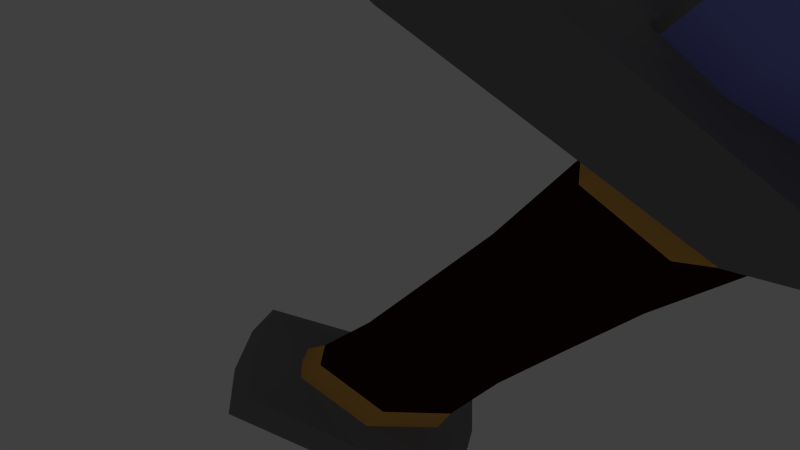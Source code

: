 # Source: longsword.blend  (saved by Blender 2.61.0; exported with 4.5.12 LTS)
import bpy
from mathutils import Matrix  # noqa: F401  (used for matrix-valued properties, if any)

bpy.ops.wm.read_factory_settings(use_empty=True)
scene = bpy.context.scene
scene.name = 'Scene'

# ---- collections
col_collection_1 = bpy.data.collections.new('Collection 1'); scene.collection.children.link(col_collection_1)
col_collection_11 = bpy.data.collections.new('Collection 11'); scene.collection.children.link(col_collection_11)
col_collection_11.hide_render = True
col_collection_11.hide_viewport = True
col_collection_12 = bpy.data.collections.new('Collection 12'); scene.collection.children.link(col_collection_12)
col_collection_12.hide_render = True
col_collection_12.hide_viewport = True
col_collection_13 = bpy.data.collections.new('Collection 13'); scene.collection.children.link(col_collection_13)

# ---- materials (node trees are filled in below, after node groups)
mat_sportsterchrome = bpy.data.materials.new('sportsterchrome')
mat_sportsterchrome.alpha_threshold = 0.0
mat_sportsterchrome.use_transparent_shadow = False
mat_sportsterchrome.preview_render_type = 'SHADERBALL'
mat_sportsterchrome.diffuse_color = (0.2493, 0.2634, 0.8, 1.0)
mat_sportsterchrome.roughness = 0.5
mat_sportsterchrome.specular_intensity = 1.0
mat_sportsterchrome.line_color = (0.0, 0.0, 0.0, 1.0)
mat_leatherdarkbrown = bpy.data.materials.new('leatherdarkbrown')
mat_leatherdarkbrown.alpha_threshold = 0.0
mat_leatherdarkbrown.use_transparent_shadow = False
mat_leatherdarkbrown.diffuse_color = (0.0291, 0.004589, 0.0, 1.0)
mat_leatherdarkbrown.roughness = 0.5
mat_leatherdarkbrown.line_color = (0.0, 0.0, 0.0, 1.0)
mat_warhammer_head = bpy.data.materials.new('warhammer_head')
mat_warhammer_head.alpha_threshold = 0.0
mat_warhammer_head.use_transparent_shadow = False
mat_warhammer_head.diffuse_color = (0.2249, 0.2194, 0.2249, 1.0)
mat_warhammer_head.roughness = 0.5
mat_warhammer_head.line_color = (0.0, 0.0, 0.0, 1.0)
mat_copper = bpy.data.materials.new('copper')
mat_copper.alpha_threshold = 0.0
mat_copper.use_transparent_shadow = False
mat_copper.diffuse_color = (0.8, 0.4111, 0.09398, 1.0)
mat_copper.specular_color = (1.0, 0.4084, 0.1228)
mat_copper.roughness = 0.5
mat_copper.line_color = (0.0, 0.0, 0.0, 1.0)

# ---- material node trees

# ---- world
world_world = bpy.data.worlds.new('World'); scene.world = world_world
world_world.color = (0.05088, 0.05088, 0.05088)
world_world.use_sun_shadow = False
world_world.sun_shadow_jitter_overblur = 0.0
world_world.cycles.sampling_method = 'MANUAL'
world_world.cycles.sample_map_resolution = 256

# ---- cameras
cam_camera = bpy.data.cameras.new('Camera')
cam_camera.clip_end = 100.0
cam_camera.lens = 35.0
cam_camera.sensor_width = 32.0
cam_camera.sensor_height = 18.0
cam_camera.ortho_scale = 7.314
cam_camera.dof.focus_distance = 0.0
cam_camera.dof.aperture_fstop = 128.0

# ---- lights
light_lamp_003 = bpy.data.lights.new('Lamp.003', 'POINT')
light_lamp_003.transmission_factor = 0.0
light_lamp_003.cutoff_distance = 30.0
light_lamp_003.energy = 100.0
light_lamp_003.shadow_buffer_clip_start = 1.001
light_lamp_003.shadow_soft_size = 1.0
light_lamp_003.shadow_maximum_resolution = 0.006
light_lamp_003.use_absolute_resolution = True
light_lamp_003.cycles.use_multiple_importance_sampling = False
light_lamp_002 = bpy.data.lights.new('Lamp.002', 'POINT')
light_lamp_002.transmission_factor = 0.0
light_lamp_002.cutoff_distance = 30.0
light_lamp_002.energy = 100.0
light_lamp_002.shadow_buffer_clip_start = 1.001
light_lamp_002.shadow_soft_size = 1.0
light_lamp_002.shadow_maximum_resolution = 0.006
light_lamp_002.use_absolute_resolution = True
light_lamp_002.cycles.use_multiple_importance_sampling = False
light_lamp_001 = bpy.data.lights.new('Lamp.001', 'POINT')
light_lamp_001.transmission_factor = 0.0
light_lamp_001.cutoff_distance = 30.0
light_lamp_001.energy = 100.0
light_lamp_001.shadow_buffer_clip_start = 1.001
light_lamp_001.shadow_soft_size = 1.0
light_lamp_001.shadow_maximum_resolution = 0.006
light_lamp_001.use_absolute_resolution = True
light_lamp_001.cycles.use_multiple_importance_sampling = False
light_lamp = bpy.data.lights.new('Lamp', 'POINT')
light_lamp.transmission_factor = 0.0
light_lamp.cutoff_distance = 30.0
light_lamp.energy = 100.0
light_lamp.shadow_buffer_clip_start = 1.001
light_lamp.shadow_soft_size = 1.0
light_lamp.shadow_maximum_resolution = 0.006
light_lamp.use_absolute_resolution = True
light_lamp.cycles.use_multiple_importance_sampling = False

# ---- meshes
me_plane_001 = bpy.data.meshes.new('Plane.001')
me_plane_001.from_pydata([(-0.01086, 0.1244, -4.5), (-0.01086, 0.1244, -1.5), (-0.01086, -0.1244, -4.5), (-0.01086, -0.1244, -1.5), (-0.1311, 0.0, -4.5), (-0.1311, 0.0, -1.5), (2.131, 0.0, -4.5), (2.131, 0.0, -1.5), (1.0, 0.4317, -4.5), (1.0, 0.4317, -1.5), (2.011, 0.1244, -4.5), (2.011, 0.1244, -1.5), (2.011, -0.1244, -4.5), (2.011, -0.1244, -1.5), (1.0, -0.4317, -4.5), (1.0, -0.4317, -1.5), (-0.006406, 0.1231, -3.0), (-0.006406, -0.1231, -3.0), (-0.1311, 0.0, -3.0), (2.131, 0.0, -3.0), (1.0, 0.429, -3.0), (2.006, 0.1231, -3.0), (2.006, -0.1231, -3.0), (1.0, -0.429, -3.0), (1.0, 0.5138, -6.0), (1.0, -0.5138, -6.0), (-0.14, -0.1623, -6.0), (-0.14, 0.1623, -6.0), (-0.14, 0.0, -6.0), (2.14, 0.0, -6.0), (2.14, -0.1623, -6.0), (2.14, 0.1623, -6.0), (2.14, 0.1623, 0.0), (2.14, -0.1623, 0.0), (2.14, 0.0, 0.0), (-0.14, 0.0, 0.0), (-0.14, 0.1623, 0.0), (-0.14, -0.1623, 0.0), (1.0, -0.5138, 0.0), (1.0, 0.5138, 0.0)], [], [(2, 26, 25, 14), (17, 2, 14, 23), (3, 17, 23, 15), (37, 3, 15, 38), (27, 0, 8, 24), (0, 16, 20, 8), (9, 20, 16, 1), (39, 9, 1, 36), (0, 27, 28, 4), (16, 0, 4, 18), (1, 16, 18, 5), (36, 1, 5, 35), (4, 28, 26, 2), (18, 4, 2, 17), (5, 18, 17, 3), (35, 5, 3, 37), (6, 29, 31, 10), (19, 6, 10, 21), (7, 19, 21, 11), (34, 7, 11, 32), (12, 30, 29, 6), (22, 12, 6, 19), (13, 22, 19, 7), (33, 13, 7, 34), (10, 31, 24, 8), (21, 10, 8, 20), (11, 21, 20, 9), (32, 11, 9, 39), (14, 25, 30, 12), (23, 14, 12, 22), (15, 23, 22, 13), (38, 15, 13, 33)])
me_plane_001.polygons.foreach_set('use_smooth', [True] * 32)
me_plane_001.polygons.foreach_set('material_index', [1, 1, 1, 1, 1, 1, 1, 1, 1, 1, 1, 1, 1, 1, 1, 1, 1, 1, 1, 1, 1, 1, 1, 1, 1, 1, 1, 1, 1, 1, 1, 1])
_uv = me_plane_001.uv_layers.new(name='UVMap')
_uv.uv.foreach_set('vector', [0.6012, 0.6353, 0.6208, 0.8469, 0.4814, 0.8474, 0.4774, 0.6356, 0.5999, 0.4235, 0.6012, 0.6353, 0.4774, 0.6356, 0.4766, 0.4239, 0.5999, 0.2118, 0.5999, 0.4235, 0.4766, 0.4239, 0.4761, 0.2122, 0.6182, 0.0, 0.5999, 0.2118, 0.4761, 0.2122, 0.4788, 0.0004278, 0.002598, 0.8479, 0.01782, 0.6361, 0.167, 0.6356, 0.171, 0.8474, 0.01782, 0.6361, 0.01772, 0.4244, 0.1662, 0.4239, 0.167, 0.6356, 0.1657, 0.2122, 0.1662, 0.4239, 0.01772, 0.4244, 0.01652, 0.2126, 0.1684, 0.0004278, 0.1657, 0.2122, 0.01652, 0.2126, 0.0, 0.0009444, 0.6269, 0.2123, 0.6208, 0.0005737, 0.7143, 0.0002868, 0.715, 0.212, 0.6277, 0.424, 0.6269, 0.2123, 0.715, 0.212, 0.7156, 0.4238, 0.6282, 0.6358, 0.6277, 0.424, 0.7156, 0.4238, 0.7163, 0.6355, 0.6234, 0.8475, 0.6282, 0.6358, 0.7163, 0.6355, 0.7169, 0.8472, 0.715, 0.212, 0.7143, 0.0002868, 0.8078, 0.0, 0.8031, 0.2117, 0.7156, 0.4238, 0.715, 0.212, 0.8031, 0.2117, 0.8036, 0.4235, 0.7163, 0.6355, 0.7156, 0.4238, 0.8036, 0.4235, 0.8044, 0.6352, 0.7169, 0.8472, 0.7163, 0.6355, 0.8044, 0.6352, 0.8104, 0.8469, 0.9046, 0.212, 0.9039, 0.0002868, 0.9974, 0.0, 0.9927, 0.2117, 0.9052, 0.4238, 0.9046, 0.212, 0.9927, 0.2117, 0.9932, 0.4235, 0.9059, 0.6355, 0.9052, 0.4238, 0.9932, 0.4235, 0.994, 0.6352, 0.9065, 0.8472, 0.9059, 0.6355, 0.994, 0.6352, 1.0, 0.8469, 0.8164, 0.2123, 0.8104, 0.0005736, 0.9039, 0.0002868, 0.9046, 0.212, 0.8173, 0.424, 0.8164, 0.2123, 0.9046, 0.212, 0.9052, 0.4238, 0.8177, 0.6358, 0.8173, 0.424, 0.9052, 0.4238, 0.9059, 0.6355, 0.813, 0.8475, 0.8177, 0.6358, 0.9059, 0.6355, 0.9065, 0.8472, 0.2908, 0.6353, 0.3104, 0.8469, 0.171, 0.8474, 0.167, 0.6356, 0.2895, 0.4235, 0.2908, 0.6353, 0.167, 0.6356, 0.1662, 0.4239, 0.2895, 0.2118, 0.2895, 0.4235, 0.1662, 0.4239, 0.1657, 0.2122, 0.3078, 0.0, 0.2895, 0.2118, 0.1657, 0.2122, 0.1684, 0.0004278, 0.4774, 0.6356, 0.4814, 0.8474, 0.313, 0.8479, 0.3282, 0.6361, 0.4766, 0.4239, 0.4774, 0.6356, 0.3282, 0.6361, 0.3281, 0.4244, 0.4761, 0.2122, 0.4766, 0.4239, 0.3281, 0.4244, 0.3269, 0.2126, 0.4788, 0.0004278, 0.4761, 0.2122, 0.3269, 0.2126, 0.3104, 0.0009444])
me_plane_001.materials.append(mat_sportsterchrome)
me_plane_001.materials.append(mat_leatherdarkbrown)
me_plane_001.materials.append(mat_warhammer_head)
me_plane_001.materials.append(None)
me_plane_001.use_remesh_preserve_volume = False
me_plane_001.use_remesh_preserve_attributes = False
me_plane_001.use_mirror_vertex_groups = False
me_plane_001.update()
me_plane = bpy.data.meshes.new('Plane')
me_plane.from_pydata([(1.0, 0.09, 41.0), (1.0, -0.09, 41.0), (-0.2, -0.054, 42.0), (-0.2, 0.054, 42.0), (-0.3, 0.0, 42.0), (2.3, 0.0, 42.0), (2.2, -0.054, 42.0), (2.2, 0.054, 42.0), (2.8, 0.054, 1.8), (2.8, -0.054, 1.8), (2.9, 0.0, 1.8), (-0.9, 0.0, 1.8), (-0.8, 0.054, 1.8), (-0.8, -0.054, 1.8), (1.0, -0.09, 1.6), (1.0, 0.09, 1.6), (1.0, 0.856, 1.6), (1.0, -0.856, 1.6), (-2.8, -0.2899, 1.9), (-2.8, 0.2899, 1.9), (-2.8, 0.0, 1.9), (4.8, 0.0, 1.9), (4.8, -0.2899, 1.9), (4.8, 0.2899, 1.9), (4.8, 0.2899, 0.9), (4.8, -0.2899, 0.9), (4.8, 0.0, 0.9), (-2.8, 0.0, 0.9), (-2.8, 0.2899, 0.9), (-2.8, -0.2899, 0.9), (1.0, -0.856, 0.6), (1.0, 0.856, 0.6), (1.0, 0.5138, 0.0), (1.0, -0.5138, 0.0), (-0.14, -0.1623, 0.0), (-0.14, 0.1623, 0.0), (-0.14, 0.0, 0.0), (2.14, 0.0, 0.0), (2.14, -0.1623, 0.0), (2.14, 0.1623, 0.0), (2.14, 0.1623, -6.0), (2.14, -0.1623, -6.0), (2.14, 0.0, -6.0), (-0.14, 0.0, -6.0), (-0.14, 0.1623, -6.0), (-0.14, -0.1623, -6.0), (1.0, -0.5138, -6.0), (1.0, 0.5138, -6.0), (1.0, 0.9231, -6.7), (1.0, -0.9231, -6.7), (-0.8675, -0.7436, -6.7), (-0.8675, 0.7436, -6.7), (-0.9744, 0.0, -6.7), (2.974, 0.0, -6.7), (2.868, -0.7436, -6.7), (2.868, 0.7436, -6.7), (2.839, 0.7271, -7.7), (2.839, -0.7271, -7.7), (2.946, 0.0, -7.7), (-0.9459, 0.0, -7.7), (-0.839, 0.7271, -7.7), (-0.839, -0.7271, -7.7), (1.0, -0.8977, -7.7), (1.0, 0.8977, -7.7), (1.0, 0.3629, -8.137), (1.0, -0.3629, -8.137), (0.2946, -0.1733, -8.137), (0.2946, 0.1733, -8.137), (0.2305, 0.0, -8.117), (1.77, 0.0, -8.117), (1.705, -0.1733, -8.137), (1.705, 0.1733, -8.137), (0.6, -0.19, 42.0), (0.6, 0.19, 42.0), (1.4, 0.19, 42.0), (1.4, -0.19, 42.0), (2.0, -0.19, 1.7), (2.0, 0.19, 1.7), (5.96e-08, 0.19, 1.7), (2.98e-08, -0.19, 1.7), (1.2, -0.19, 45.0), (1.2, 0.19, 45.0), (0.8, 0.19, 45.0), (0.8, -0.19, 45.0), (2.0, 0.054, 45.0), (2.0, -0.054, 45.0), (2.1, 0.0, 45.0), (-0.1, 0.0, 45.0), (-6.706e-08, 0.054, 45.0), (-6.706e-08, -0.054, 45.0), (1.0, -0.09, 44.0), (1.0, 0.09, 44.0), (1.0, 0.09, 45.9), (1.0, -0.09, 45.9), (0.2, -0.054, 46.0), (0.2, 0.054, 46.0), (0.1, 0.0, 46.0), (1.9, 0.0, 46.0), (1.8, -0.054, 46.0), (1.8, 0.054, 46.0), (0.9, -0.19, 46.0), (0.9, 0.19, 46.0), (1.1, 0.19, 46.0), (1.1, -0.19, 46.0), (1.0, -0.1567, 46.1), (1.0, 0.1567, 46.1), (1.6, 0.054, 46.6), (1.6, -0.054, 46.6), (1.7, 0.0, 46.6), (0.3, 0.0, 46.6), (0.4, 0.054, 46.6), (0.4, -0.054, 46.6), (0.6, -0.054, 46.9), (0.6, 0.054, 46.9), (0.5, 0.0, 46.9), (1.5, 0.0, 46.9), (1.4, -0.054, 46.9), (1.4, 0.054, 46.9), (1.0, -0.054, 47.3), (1.0, 0.054, 47.3), (1.1, 0.0, 47.3), (0.9, 0.0, 47.3), (1.0, 0.0, 47.4), (-4.0, -0.08992, 1.2), (-4.0, 0.08992, 1.2), (-4.0, 0.0, 1.2), (-4.0, 0.0, 2.2), (-4.0, 0.08992, 2.2), (-4.0, -0.08992, 2.2), (6.0, 0.0, 1.2), (6.0, -0.08992, 1.2), (6.0, 0.08992, 1.2), (6.0, 0.08992, 2.2), (6.0, -0.08992, 2.2), (6.0, 0.0, 2.2), (-0.235, -0.1761, 0.55), (1.0, -0.5349, 0.5), (1.0, 0.5349, 0.5), (-0.235, 0.1761, 0.55), (-0.235, 0.0, 0.55), (2.235, 0.0, 0.55), (2.235, 0.1761, 0.55), (2.235, -0.1761, 0.55), (-0.2184, -0.2427, -6.5), (1.0, -0.6166, -6.5), (1.0, 0.6166, -6.5), (-0.2184, 0.2427, -6.5), (-0.2665, -7.451e-10, -6.5), (2.266, -7.451e-10, -6.5), (2.218, 0.2427, -6.5), (2.218, -0.2427, -6.5)], [], [(5, 6, 9, 10), (7, 5, 10, 8), (2, 4, 11, 13), (4, 3, 12, 11), (11, 12, 19, 20), (13, 11, 20, 18), (8, 10, 21, 23), (10, 9, 22, 21), (22, 17, 30, 25), (16, 23, 24, 31), (19, 16, 31, 28), (17, 18, 29, 30), (54, 49, 62, 57), (48, 55, 56, 63), (53, 54, 57, 58), (55, 53, 58, 56), (50, 52, 59, 61), (52, 51, 60, 59), (51, 48, 63, 60), (49, 50, 61, 62), (62, 61, 66, 65), (60, 63, 64, 67), (59, 60, 67, 68), (61, 59, 68, 66), (56, 58, 69, 71), (58, 57, 70, 69), (63, 56, 71, 64), (57, 62, 65, 70), (66, 67, 64, 65), (68, 67, 66), (69, 70, 71), (71, 70, 65, 64), (6, 75, 76, 9), (75, 1, 14, 76), (0, 74, 77, 15), (74, 7, 8, 77), (3, 73, 78, 12), (73, 0, 15, 78), (1, 72, 79, 14), (72, 2, 13, 79), (79, 18, 17), (14, 79, 17), (79, 13, 18), (78, 16, 19), (12, 78, 19), (78, 15, 16), (77, 23, 16), (15, 77, 16), (77, 8, 23), (76, 17, 22), (9, 76, 22), (76, 14, 17), (75, 6, 85, 80), (1, 75, 80, 90), (7, 74, 81, 84), (74, 0, 91, 81), (73, 3, 88, 82), (0, 73, 82, 91), (2, 72, 83, 89), (72, 1, 90, 83), (6, 5, 86, 85), (5, 7, 84, 86), (4, 2, 89, 87), (3, 4, 87, 88), (88, 87, 96, 95), (87, 89, 94, 96), (86, 84, 99, 97), (85, 86, 97, 98), (83, 90, 93, 100), (89, 83, 100, 94), (91, 82, 101, 92), (82, 88, 95, 101), (81, 91, 92, 102), (84, 81, 102, 99), (90, 80, 103, 93), (80, 85, 98, 103), (103, 98, 107, 104), (93, 103, 104), (99, 102, 105, 106), (102, 92, 105), (101, 95, 110, 105), (92, 101, 105), (94, 100, 104, 111), (100, 93, 104), (98, 97, 108, 107), (97, 99, 106, 108), (96, 94, 111, 109), (95, 96, 109, 110), (105, 110, 113), (111, 104, 112), (110, 109, 114, 113), (109, 111, 112, 114), (108, 106, 117, 115), (107, 108, 115, 116), (106, 105, 117), (104, 107, 116), (104, 116, 118), (117, 105, 119), (116, 115, 120, 118), (115, 117, 119, 120), (114, 112, 118, 121), (113, 114, 121, 119), (112, 104, 118), (105, 113, 119), (120, 119, 122), (119, 121, 122), (118, 120, 122), (121, 118, 122), (28, 27, 125, 124), (19, 28, 124, 127), (29, 18, 128, 123), (27, 29, 123, 125), (18, 20, 126, 128), (20, 19, 127, 126), (128, 126, 125, 123), (126, 127, 124, 125), (26, 24, 131, 129), (25, 26, 129, 130), (24, 23, 132, 131), (22, 25, 130, 133), (21, 22, 133, 134), (23, 21, 134, 132), (134, 133, 130, 129), (132, 134, 129, 131), (29, 135, 136, 30), (135, 34, 33, 136), (31, 137, 138, 28), (137, 32, 35, 138), (28, 138, 139, 27), (138, 35, 36, 139), (27, 139, 135, 29), (139, 36, 34, 135), (26, 140, 141, 24), (140, 37, 39, 141), (25, 142, 140, 26), (142, 38, 37, 140), (24, 141, 137, 31), (141, 39, 32, 137), (30, 136, 142, 25), (136, 33, 38, 142), (45, 143, 144, 46), (143, 50, 49, 144), (47, 145, 146, 44), (145, 48, 51, 146), (44, 146, 147, 43), (146, 51, 52, 147), (43, 147, 143, 45), (147, 52, 50, 143), (42, 148, 149, 40), (148, 53, 55, 149), (41, 150, 148, 42), (150, 54, 53, 148), (40, 149, 145, 47), (149, 55, 48, 145), (46, 144, 150, 41), (144, 49, 54, 150)])
me_plane.polygons.foreach_set('material_index', [2, 2, 2, 2, 2, 2, 2, 2, 2, 2, 2, 2, 2, 2, 2, 2, 2, 2, 2, 2, 2, 2, 2, 2, 2, 2, 2, 2, 2, 2, 2, 2, 0, 0, 0, 0, 0, 0, 0, 0, 2, 2, 2, 2, 2, 2, 2, 2, 2, 2, 2, 2, 0, 0, 0, 0, 0, 0, 0, 0, 2, 2, 2, 2, 2, 2, 2, 2, 0, 0, 0, 0, 0, 0, 0, 0, 0, 0, 0, 0, 0, 0, 0, 0, 2, 2, 2, 2, 0, 0, 2, 2, 2, 2, 0, 0, 0, 0, 2, 2, 2, 2, 0, 0, 2, 2, 2, 2, 2, 2, 2, 2, 2, 2, 2, 2, 2, 2, 2, 2, 2, 2, 2, 2, 2, 4, 2, 4, 2, 4, 2, 4, 2, 4, 2, 4, 2, 4, 2, 4, 4, 2, 4, 2, 4, 2, 4, 2, 4, 2, 4, 2, 4, 2, 4, 2])
_uv = me_plane.uv_layers.new(name='UVMap')
_uv.uv.foreach_set('vector', [0.9993, -0.0004197, 0.9552, -0.0004201, 0.9564, 0.9964, 1.001, 0.9964, 0.9552, -0.0004201, 0.9993, -0.0004197, 1.001, 0.9964, 0.9564, 0.9964, 0.9552, -0.0004201, 0.9993, -0.0004197, 1.001, 0.9964, 0.9564, 0.9964, 0.9993, -0.0004197, 0.9552, -0.0004201, 0.9564, 0.9964, 1.001, 0.9964, 0.4575, 0.2029, 0.4518, 0.2186, 0.3744, -0.06726, 0.4165, -0.07351, 0.4675, 0.2162, 0.4575, 0.2029, 0.4165, -0.07351, 0.4587, -0.07977, 0.5295, 0.7422, 0.5395, 0.7556, 0.5805, 1.032, 0.5384, 1.038, 0.5395, 0.7556, 0.5452, 0.7399, 0.6227, 1.026, 0.5805, 1.032, 0.4087, 1.044, 0.4511, 0.4854, 0.5981, 0.485, 0.5557, 1.044, 0.2135, 0.4855, 0.1711, -0.07341, 0.3182, -0.07296, 0.3606, 0.486, 0.1677, 1.044, 0.2135, 0.4855, 0.3606, 0.486, 0.3147, 1.045, 0.4511, 0.4854, 0.4052, -0.07323, 0.5523, -0.07368, 0.5981, 0.485, 0.2603, 0.6243, 0.262, 0.4717, 0.3593, 0.472, 0.3577, 0.6218, 0.262, 0.1663, 0.2603, 0.01368, 0.3577, 0.01615, 0.3593, 0.166, 0.4876, 0.8365, 0.3957, 0.8382, 0.3971, 0.7422, 0.4873, 0.7405, 0.5795, 0.8377, 0.4876, 0.8365, 0.4873, 0.7405, 0.5776, 0.7416, 0.3926, 0.8377, 0.3007, 0.8365, 0.3004, 0.7405, 0.3907, 0.7416, 0.3007, 0.8365, 0.2088, 0.8382, 0.2101, 0.7422, 0.3004, 0.7405, 0.2613, 0.319, 0.262, 0.1663, 0.3593, 0.166, 0.3586, 0.3159, 0.262, 0.4717, 0.2613, 0.319, 0.3586, 0.3221, 0.3593, 0.472, 0.3593, 0.472, 0.3586, 0.3221, 0.4482, 0.4035, 0.4485, 0.4722, 0.3586, 0.3159, 0.3593, 0.166, 0.4485, 0.1658, 0.4482, 0.2345, 0.2536, 0.9449, 0.1633, 0.9348, 0.217, 0.8534, 0.2534, 0.8595, 0.3439, 0.9342, 0.2536, 0.9449, 0.2534, 0.8595, 0.2897, 0.8532, 0.1624, 0.635, 0.2527, 0.6243, 0.2529, 0.7097, 0.2166, 0.716, 0.2527, 0.6243, 0.343, 0.6344, 0.2893, 0.7158, 0.2529, 0.7097, 0.3593, 0.166, 0.3577, 0.01615, 0.4478, 0.09706, 0.4485, 0.1658, 0.3577, 0.6218, 0.3593, 0.472, 0.4485, 0.4722, 0.4478, 0.5409, 0.2897, 0.8532, 0.217, 0.8534, 0.1983, 0.7848, 0.308, 0.7844, 0.2534, 0.8595, 0.217, 0.8534, 0.2897, 0.8532, 0.2529, 0.7097, 0.2893, 0.7158, 0.2166, 0.716, 0.2166, 0.716, 0.2893, 0.7158, 0.308, 0.7844, 0.1983, 0.7848, 0.5117, 0.5613, 0.4384, 0.5661, 0.4085, 0.004811, 0.4817, 0.0, 0.9763, 0.4076, 0.8953, 0.5718, -0.3166, -0.128, -0.2356, -0.2921, 0.9152, 0.5833, 0.8057, 0.7301, -0.4179, 0.02366, -0.3084, -0.1232, 0.1039, 0.5273, 0.03477, 0.5273, 0.0, 4.362e-06, 0.06913, 4.451e-07, 0.2694, 0.5315, 0.2003, 0.529, 0.2258, 0.0, 0.2949, 0.002476, 0.1288, 0.3616, 0.04828, 0.4533, -0.6114, -0.2064, -0.5309, -0.2981, 0.05916, 0.4642, -0.03669, 0.5398, -0.7028, -0.1262, -0.6069, -0.2019, 0.3779, 0.5324, 0.3097, 0.5239, 0.3404, 0.0, 0.4085, 0.008504, 0.5046, 0.3297, 0.4587, -0.07977, 0.623, 0.4608, 0.5116, 0.4773, 0.5046, 0.3297, 0.623, 0.4608, 0.5046, 0.3297, 0.4675, 0.2162, 0.4587, -0.07977, 0.4493, 0.3379, 0.374, 0.4977, 0.3744, -0.06726, 0.4518, 0.2186, 0.4493, 0.3379, 0.3744, -0.06726, 0.4493, 0.3379, 0.4854, 0.4812, 0.374, 0.4977, 0.4925, 0.6288, 0.5384, 1.038, 0.374, 0.4977, 0.4854, 0.4812, 0.4925, 0.6288, 0.374, 0.4977, 0.4925, 0.6288, 0.5295, 0.7422, 0.5384, 1.038, 0.5477, 0.6206, 0.623, 0.4608, 0.6227, 1.026, 0.5452, 0.7399, 0.5477, 0.6206, 0.6227, 1.026, 0.5477, 0.6206, 0.5116, 0.4773, 0.623, 0.4608, 0.4384, 0.5661, 0.5117, 0.5613, 0.5117, 0.8331, 0.4384, 0.8379, 0.8953, 0.5718, 0.9763, 0.4076, 1.911, 0.9478, 1.848, 1.074, 0.03477, 0.5273, 0.1039, 0.5273, 0.1207, 0.7829, 0.05158, 0.7829, 0.8057, 0.7301, 0.9152, 0.5833, 1.796, 1.205, 1.712, 1.318, 0.2003, 0.529, 0.2694, 0.5315, 0.2434, 0.7863, 0.1743, 0.7838, 0.04828, 0.4533, 0.1288, 0.3616, 0.6374, 0.8706, 0.575, 0.9413, 0.3097, 0.5239, 0.3779, 0.5324, 0.363, 0.7863, 0.2949, 0.7778, -0.03669, 0.5398, 0.05916, 0.4642, 0.5193, 1.016, 0.4453, 1.075, 0.9993, -0.0004197, 0.9552, -0.0004201, 0.9564, 0.9964, 1.001, 0.9964, 0.9552, -0.0004201, 0.9993, -0.0004197, 1.001, 0.9964, 0.9564, 0.9964, 0.9552, -0.0004201, 0.9993, -0.0004197, 1.001, 0.9964, 0.9564, 0.9964, 0.9993, -0.0004197, 0.9552, -0.0004201, 0.9564, 0.9964, 1.001, 0.9964, 0.9993, -0.0004197, 0.9552, -0.0004201, 0.9564, 0.9964, 1.001, 0.9964, 0.9552, -0.0004201, 0.9993, -0.0004197, 1.001, 0.9964, 0.9564, 0.9964, 0.9552, -0.0004201, 0.9993, -0.0004197, 1.001, 0.9964, 0.9564, 0.9964, 0.9993, -0.0004197, 0.9552, -0.0004201, 0.9564, 0.9964, 1.001, 0.9964, 0.4453, 1.075, 0.5193, 1.016, 0.7077, 1.247, 0.675, 1.274, 0.2949, 0.7778, 0.363, 0.7863, 0.369, 0.8724, 0.3009, 0.8639, 0.575, 0.9413, 0.6374, 0.8706, 0.8237, 1.111, 0.7953, 1.142, 0.1743, 0.7838, 0.2434, 0.7863, 0.2236, 0.8709, 0.1545, 0.8684, 1.712, 1.318, 1.796, 1.205, 2.159, 1.466, 2.122, 1.518, 0.05158, 0.7829, 0.1207, 0.7829, 0.1375, 0.8681, 0.06838, 0.8681, 1.848, 1.074, 1.911, 0.9478, 2.274, 1.223, 2.245, 1.28, 0.4384, 0.8379, 0.5117, 0.8331, 0.4998, 0.9245, 0.4266, 0.9293, 0.4266, 0.9293, 0.4998, 0.9245, 0.4856, 0.9799, 0.4184, 0.9396, 2.245, 1.28, 2.274, 1.223, 2.299, 1.284, 0.06838, 0.8681, 0.1375, 0.8681, 0.1458, 0.8773, 0.08518, 0.9193, 2.122, 1.518, 2.159, 1.466, 2.187, 1.512, 0.1545, 0.8684, 0.2236, 0.8709, 0.205, 0.9215, 0.1458, 0.8773, 0.7953, 1.142, 0.8237, 1.111, 0.8291, 1.154, 0.3009, 0.8639, 0.369, 0.8724, 0.3761, 0.8824, 0.3112, 0.9164, 0.675, 1.274, 0.7077, 1.247, 0.7176, 1.282, 0.9993, -0.0004197, 0.9552, -0.0004201, 0.9564, 0.9964, 1.001, 0.9964, 0.9552, -0.0004201, 0.9993, -0.0004197, 1.001, 0.9964, 0.9564, 0.9964, 0.9552, -0.0004201, 0.9993, -0.0004197, 1.001, 0.9964, 0.9564, 0.9964, 0.9993, -0.0004197, 0.9552, -0.0004201, 0.9564, 0.9964, 1.001, 0.9964, 0.1458, 0.8773, 0.205, 0.9215, 0.1874, 0.9466, 0.3112, 0.9164, 0.3761, 0.8824, 0.3244, 0.9439, 0.9993, -0.0004197, 0.9552, -0.0004201, 0.9564, 0.9964, 1.001, 0.9964, 0.9552, -0.0004201, 0.9993, -0.0004197, 1.001, 0.9964, 0.9564, 0.9964, 0.9552, -0.0004201, 0.9993, -0.0004197, 1.001, 0.9964, 0.9564, 0.9964, 0.9993, -0.0004197, 0.9552, -0.0004201, 0.9564, 0.9964, 1.001, 0.9964, 0.08518, 0.9193, 0.1458, 0.8773, 0.1019, 0.9451, 0.5, 0.9189, 0.9124, 0.9177, 0.9376, 9.116, 0.3761, 0.8824, 0.4085, 0.9559, 0.3593, 1.0, 0.1019, 0.9451, 0.1458, 0.8773, 0.1437, 0.9969, 0.9993, -0.0004197, 0.9552, -0.0004201, 0.9564, 0.9964, 1.001, 0.9964, 0.9552, -0.0004201, 0.9993, -0.0004197, 1.001, 0.9964, 0.9564, 0.9964, 0.9552, -0.0004201, 0.9993, -0.0004197, 1.001, 0.9964, 0.9564, 0.9964, 0.9993, -0.0004197, 0.9552, -0.0004201, 0.9564, 0.9964, 1.001, 0.9964, 0.3244, 0.9439, 0.3761, 0.8824, 0.3593, 1.0, 0.1458, 0.8773, 0.1874, 0.9466, 0.1437, 0.9969, 0.9552, -0.0004201, 0.9993, -0.0004197, 1.001, 0.9964, 0.9993, -0.0004197, 0.9552, -0.0004201, 0.9564, 0.9964, 0.9993, -0.0004197, 0.9552, -0.0004201, 0.9564, 0.9964, 0.9552, -0.0004201, 0.9993, -0.0004197, 1.001, 0.9964, 0.2893, 1.038, 0.3315, 1.032, 0.3574, 1.207, 0.3443, 1.208, 0.1677, 1.044, 0.3147, 1.045, 0.2701, 1.221, 0.123, 1.22, 0.5523, -0.07368, 0.4052, -0.07323, 0.3606, -0.2495, 0.5076, -0.25, 0.3315, 1.032, 0.3737, 1.026, 0.3705, 1.205, 0.3574, 1.207, 0.4587, -0.07977, 0.4165, -0.07351, 0.3906, -0.2481, 0.4037, -0.25, 0.4165, -0.07351, 0.3744, -0.06726, 0.3776, -0.2461, 0.3906, -0.2481, 0.125, 0.272, 0.1118, 0.2721, 0.1113, 0.125, 0.1245, 0.125, 0.1118, 0.2721, 0.09856, 0.2721, 0.0981, 0.1251, 0.1113, 0.125, 0.1675, -0.07351, 0.1253, -0.06726, 0.1285, -0.2461, 0.1416, -0.2481, 0.2097, -0.07977, 0.1675, -0.07351, 0.1416, -0.2481, 0.1547, -0.25, 0.3182, -0.07296, 0.1711, -0.07341, 0.1276, -0.25, 0.2746, -0.2495, 0.4087, 1.044, 0.5557, 1.044, 0.5121, 1.22, 0.3651, 1.221, 0.5805, 1.032, 0.6227, 1.026, 0.6195, 1.205, 0.6064, 1.207, 0.5384, 1.038, 0.5805, 1.032, 0.6064, 1.207, 0.5933, 1.208, 0.1118, 0.4192, 0.09856, 0.4193, 0.0981, 0.2722, 0.1113, 0.2722, 0.125, 0.4192, 0.1118, 0.4192, 0.1113, 0.2722, 0.1245, 0.2721, 0.3737, 1.026, 0.3018, 0.6551, 0.3273, 0.4677, 0.374, 0.4608, 0.09986, 0.5428, 0.1265, 0.3909, 0.5305, 0.3834, 0.5345, 0.4844, 0.125, 0.4977, 0.1717, 0.4908, 0.2505, 0.6627, 0.2893, 1.038, 0.5345, 0.325, 0.5305, 0.224, 0.8652, 0.2308, 0.9001, 0.3827, 0.2893, 1.038, 0.2505, 0.6627, 0.2762, 0.6589, 0.3315, 1.032, 0.4676, 0.05361, 0.4718, -0.0989, 0.6284, -0.09938, 0.6289, 0.05311, 0.3315, 1.032, 0.2762, 0.6589, 0.3018, 0.6551, 0.3737, 1.026, 0.6289, 0.05311, 0.6284, -0.09938, 0.785, -0.09986, 0.7901, 0.05262, 0.1675, -0.07351, 0.2229, 0.2996, 0.1972, 0.3034, 0.1253, -0.06726, 0.3063, 0.05311, 0.3058, -0.09938, 0.4624, -0.09986, 0.4676, 0.05262, 0.2097, -0.07977, 0.2485, 0.2958, 0.2229, 0.2996, 0.1675, -0.07351, 0.145, 0.0536, 0.1492, -0.0989, 0.3058, -0.09938, 0.3063, 0.05311, 0.1253, -0.06726, 0.1972, 0.3034, 0.1717, 0.4908, 0.125, 0.4977, 0.09986, 0.3834, 0.1265, 0.2315, 0.5305, 0.224, 0.5345, 0.325, 0.374, 0.4608, 0.3273, 0.4677, 0.2485, 0.2958, 0.2097, -0.07977, 0.5345, 0.4844, 0.5305, 0.3834, 0.8652, 0.3902, 0.9001, 0.5421, 0.1204, 0.9001, 0.09986, 0.7294, 0.5315, 0.7215, 0.5245, 0.8927, 0.2122, 0.3397, 0.2613, 0.319, 0.262, 0.4717, 0.2128, 0.4715, 0.5245, 0.714, 0.5315, 0.5428, 0.8894, 0.5501, 0.8592, 0.7208, 0.2128, 0.1665, 0.262, 0.1663, 0.2613, 0.319, 0.2122, 0.2983, 0.1276, 0.224, 0.09986, 0.05473, 0.2837, 0.05419, 0.2842, 0.2235, 0.2227, 0.8893, 0.2088, 0.8382, 0.3007, 0.8365, 0.3009, 0.8884, 0.2842, 0.2235, 0.2837, 0.05419, 0.4676, 0.0536, 0.4408, 0.223, 0.3009, 0.8884, 0.3007, 0.8365, 0.3926, 0.8377, 0.3791, 0.8889, 0.6519, 0.2235, 0.6514, 0.05419, 0.8352, 0.05361, 0.8085, 0.223, 0.4878, 0.8884, 0.4876, 0.8365, 0.5795, 0.8377, 0.566, 0.8889, 0.4953, 0.224, 0.4676, 0.05473, 0.6514, 0.05419, 0.6519, 0.2235, 0.4096, 0.8893, 0.3957, 0.8382, 0.4876, 0.8365, 0.4878, 0.8884, 0.1204, 0.7215, 0.09986, 0.5508, 0.5315, 0.5428, 0.5245, 0.714, 0.2114, 0.03464, 0.2603, 0.01368, 0.262, 0.1663, 0.2128, 0.1665, 0.5245, 0.8927, 0.5315, 0.7215, 0.8894, 0.7287, 0.8591, 0.8995, 0.2128, 0.4715, 0.262, 0.4717, 0.2603, 0.6243, 0.2114, 0.6033])
me_plane.materials.append(mat_sportsterchrome)
me_plane.materials.append(mat_leatherdarkbrown)
me_plane.materials.append(mat_warhammer_head)
me_plane.materials.append(None)
me_plane.materials.append(mat_copper)
me_plane.use_remesh_preserve_volume = False
me_plane.use_remesh_preserve_attributes = False
me_plane.use_mirror_vertex_groups = False
me_plane.update()
me_plane_007 = bpy.data.meshes.new('Plane.007')
me_plane_007.from_pydata([(1.0, 0.09, 41.0), (1.0, -0.09, 41.0), (-0.2, -0.054, 42.0), (-0.2, 0.054, 42.0), (-0.3, 0.0, 42.0), (2.3, 0.0, 42.0), (2.2, -0.054, 42.0), (2.2, 0.054, 42.0), (2.8, 0.054, 1.8), (2.8, -0.054, 1.8), (2.9, 0.0, 1.8), (-0.9, 0.0, 1.8), (-0.8, 0.054, 1.8), (-0.8, -0.054, 1.8), (1.0, -0.09, 1.6), (1.0, 0.09, 1.6), (1.0, 0.856, 1.6), (1.0, -0.856, 1.6), (-2.8, -0.2899, 1.9), (-2.8, 0.2899, 1.9), (-2.8, 0.0, 1.9), (4.8, 0.0, 1.9), (4.8, -0.2899, 1.9), (4.8, 0.2899, 1.9), (4.8, 0.2899, 0.9), (4.8, -0.2899, 0.9), (4.8, 0.0, 0.9), (-2.8, 0.0, 0.9), (-2.8, 0.2899, 0.9), (-2.8, -0.2899, 0.9), (1.0, -0.856, 0.6), (1.0, 0.856, 0.6), (1.0, 0.5138, 0.0), (1.0, -0.5138, 0.0), (-0.14, -0.1623, 0.0), (-0.14, 0.1623, 0.0), (-0.14, 0.0, 0.0), (2.14, 0.0, 0.0), (2.14, -0.1623, 0.0), (2.14, 0.1623, 0.0), (2.14, 0.1623, -6.0), (2.14, -0.1623, -6.0), (2.14, 0.0, -6.0), (-0.14, 0.0, -6.0), (-0.14, 0.1623, -6.0), (-0.14, -0.1623, -6.0), (1.0, -0.5138, -6.0), (1.0, 0.5138, -6.0), (1.0, 0.9231, -6.7), (1.0, -0.9231, -6.7), (-0.8675, -0.7436, -6.7), (-0.8675, 0.7436, -6.7), (-0.9744, 0.0, -6.7), (2.974, 0.0, -6.7), (2.868, -0.7436, -6.7), (2.868, 0.7436, -6.7), (2.839, 0.7271, -7.7), (2.839, -0.7271, -7.7), (2.946, 0.0, -7.7), (-0.9459, 0.0, -7.7), (-0.839, 0.7271, -7.7), (-0.839, -0.7271, -7.7), (1.0, -0.8977, -7.7), (1.0, 0.8977, -7.7), (1.0, 0.3629, -8.137), (1.0, -0.3629, -8.137), (0.2946, -0.1733, -8.137), (0.2946, 0.1733, -8.137), (0.2305, 0.0, -8.117), (1.77, 0.0, -8.117), (1.705, -0.1733, -8.137), (1.705, 0.1733, -8.137), (0.6, -0.19, 42.0), (0.6, 0.19, 42.0), (1.4, 0.19, 42.0), (1.4, -0.19, 42.0), (2.0, -0.19, 1.7), (2.0, 0.19, 1.7), (5.96e-08, 0.19, 1.7), (2.98e-08, -0.19, 1.7), (1.2, -0.19, 45.0), (1.2, 0.19, 45.0), (0.8, 0.19, 45.0), (0.8, -0.19, 45.0), (2.0, 0.054, 45.0), (2.0, -0.054, 45.0), (2.1, 0.0, 45.0), (-0.1, 0.0, 45.0), (-6.706e-08, 0.054, 45.0), (-6.706e-08, -0.054, 45.0), (1.0, -0.09, 44.0), (1.0, 0.09, 44.0), (1.0, 0.09, 45.9), (1.0, -0.09, 45.9), (0.2, -0.054, 46.0), (0.2, 0.054, 46.0), (0.1, 0.0, 46.0), (1.9, 0.0, 46.0), (1.8, -0.054, 46.0), (1.8, 0.054, 46.0), (0.9, -0.19, 46.0), (0.9, 0.19, 46.0), (1.1, 0.19, 46.0), (1.1, -0.19, 46.0), (1.0, -0.1567, 46.1), (1.0, 0.1567, 46.1), (1.6, 0.054, 46.6), (1.6, -0.054, 46.6), (1.7, 0.0, 46.6), (0.3, 0.0, 46.6), (0.4, 0.054, 46.6), (0.4, -0.054, 46.6), (0.6, -0.054, 46.9), (0.6, 0.054, 46.9), (0.5, 0.0, 46.9), (1.5, 0.0, 46.9), (1.4, -0.054, 46.9), (1.4, 0.054, 46.9), (1.0, -0.054, 47.3), (1.0, 0.054, 47.3), (1.1, 0.0, 47.3), (0.9, 0.0, 47.3), (1.0, 0.0, 47.4), (-4.0, -0.08992, 1.2), (-4.0, 0.08992, 1.2), (-4.0, 0.0, 1.2), (-4.0, 0.0, 2.2), (-4.0, 0.08992, 2.2), (-4.0, -0.08992, 2.2), (6.0, 0.0, 1.2), (6.0, -0.08992, 1.2), (6.0, 0.08992, 1.2), (6.0, 0.08992, 2.2), (6.0, -0.08992, 2.2), (6.0, 0.0, 2.2), (-0.235, -0.1761, 0.55), (1.0, -0.5349, 0.5), (1.0, 0.5349, 0.5), (-0.235, 0.1761, 0.55), (-0.235, 0.0, 0.55), (2.235, 0.0, 0.55), (2.235, 0.1761, 0.55), (2.235, -0.1761, 0.55), (-0.2184, -0.2427, -6.5), (1.0, -0.6166, -6.5), (1.0, 0.6166, -6.5), (-0.2184, 0.2427, -6.5), (-0.2665, -7.451e-10, -6.5), (2.266, -7.451e-10, -6.5), (2.218, 0.2427, -6.5), (2.218, -0.2427, -6.5)], [], [(5, 6, 9, 10), (7, 5, 10, 8), (2, 4, 11, 13), (4, 3, 12, 11), (11, 12, 19, 20), (13, 11, 20, 18), (8, 10, 21, 23), (10, 9, 22, 21), (22, 17, 30, 25), (16, 23, 24, 31), (19, 16, 31, 28), (17, 18, 29, 30), (54, 49, 62, 57), (48, 55, 56, 63), (53, 54, 57, 58), (55, 53, 58, 56), (50, 52, 59, 61), (52, 51, 60, 59), (51, 48, 63, 60), (49, 50, 61, 62), (62, 61, 66, 65), (60, 63, 64, 67), (59, 60, 67, 68), (61, 59, 68, 66), (56, 58, 69, 71), (58, 57, 70, 69), (63, 56, 71, 64), (57, 62, 65, 70), (66, 67, 64, 65), (68, 67, 66), (69, 70, 71), (71, 70, 65, 64), (6, 75, 76, 9), (75, 1, 14, 76), (0, 74, 77, 15), (74, 7, 8, 77), (3, 73, 78, 12), (73, 0, 15, 78), (1, 72, 79, 14), (72, 2, 13, 79), (79, 18, 17), (14, 79, 17), (79, 13, 18), (78, 16, 19), (12, 78, 19), (78, 15, 16), (77, 23, 16), (15, 77, 16), (77, 8, 23), (76, 17, 22), (9, 76, 22), (76, 14, 17), (75, 6, 85, 80), (1, 75, 80, 90), (7, 74, 81, 84), (74, 0, 91, 81), (73, 3, 88, 82), (0, 73, 82, 91), (2, 72, 83, 89), (72, 1, 90, 83), (6, 5, 86, 85), (5, 7, 84, 86), (4, 2, 89, 87), (3, 4, 87, 88), (88, 87, 96, 95), (87, 89, 94, 96), (86, 84, 99, 97), (85, 86, 97, 98), (83, 90, 93, 100), (89, 83, 100, 94), (91, 82, 101, 92), (82, 88, 95, 101), (81, 91, 92, 102), (84, 81, 102, 99), (90, 80, 103, 93), (80, 85, 98, 103), (103, 98, 107, 104), (93, 103, 104), (99, 102, 105, 106), (102, 92, 105), (101, 95, 110, 105), (92, 101, 105), (94, 100, 104, 111), (100, 93, 104), (98, 97, 108, 107), (97, 99, 106, 108), (96, 94, 111, 109), (95, 96, 109, 110), (105, 110, 113), (111, 104, 112), (110, 109, 114, 113), (109, 111, 112, 114), (108, 106, 117, 115), (107, 108, 115, 116), (106, 105, 117), (104, 107, 116), (104, 116, 118), (117, 105, 119), (116, 115, 120, 118), (115, 117, 119, 120), (114, 112, 118, 121), (113, 114, 121, 119), (112, 104, 118), (105, 113, 119), (120, 119, 122), (119, 121, 122), (118, 120, 122), (121, 118, 122), (28, 27, 125, 124), (19, 28, 124, 127), (29, 18, 128, 123), (27, 29, 123, 125), (18, 20, 126, 128), (20, 19, 127, 126), (128, 126, 125, 123), (126, 127, 124, 125), (26, 24, 131, 129), (25, 26, 129, 130), (24, 23, 132, 131), (22, 25, 130, 133), (21, 22, 133, 134), (23, 21, 134, 132), (134, 133, 130, 129), (132, 134, 129, 131), (29, 135, 136, 30), (135, 34, 33, 136), (31, 137, 138, 28), (137, 32, 35, 138), (28, 138, 139, 27), (138, 35, 36, 139), (27, 139, 135, 29), (139, 36, 34, 135), (26, 140, 141, 24), (140, 37, 39, 141), (25, 142, 140, 26), (142, 38, 37, 140), (24, 141, 137, 31), (141, 39, 32, 137), (30, 136, 142, 25), (136, 33, 38, 142), (45, 143, 144, 46), (143, 50, 49, 144), (47, 145, 146, 44), (145, 48, 51, 146), (44, 146, 147, 43), (146, 51, 52, 147), (43, 147, 143, 45), (147, 52, 50, 143), (42, 148, 149, 40), (148, 53, 55, 149), (41, 150, 148, 42), (150, 54, 53, 148), (40, 149, 145, 47), (149, 55, 48, 145), (46, 144, 150, 41), (144, 49, 54, 150)])
me_plane_007.polygons.foreach_set('material_index', [2, 2, 2, 2, 2, 2, 2, 2, 2, 2, 2, 2, 2, 2, 2, 2, 2, 2, 2, 2, 2, 2, 2, 2, 2, 2, 2, 2, 2, 2, 2, 2, 0, 0, 0, 0, 0, 0, 0, 0, 2, 2, 2, 2, 2, 2, 2, 2, 2, 2, 2, 2, 0, 0, 0, 0, 0, 0, 0, 0, 2, 2, 2, 2, 2, 2, 2, 2, 0, 0, 0, 0, 0, 0, 0, 0, 0, 0, 0, 0, 0, 0, 0, 0, 2, 2, 2, 2, 0, 0, 2, 2, 2, 2, 0, 0, 0, 0, 2, 2, 2, 2, 0, 0, 2, 2, 2, 2, 2, 2, 2, 2, 2, 2, 2, 2, 2, 2, 2, 2, 2, 2, 2, 2, 2, 4, 2, 4, 2, 4, 2, 4, 2, 4, 2, 4, 2, 4, 2, 4, 4, 2, 4, 2, 4, 2, 4, 2, 4, 2, 4, 2, 4, 2, 4, 2])
_uv = me_plane_007.uv_layers.new(name='UVMap')
_uv.uv.foreach_set('vector', [0.9993, -0.0004197, 0.9552, -0.0004201, 0.9564, 0.9964, 1.001, 0.9964, 0.9552, -0.0004201, 0.9993, -0.0004197, 1.001, 0.9964, 0.9564, 0.9964, 0.9552, -0.0004201, 0.9993, -0.0004197, 1.001, 0.9964, 0.9564, 0.9964, 0.9993, -0.0004197, 0.9552, -0.0004201, 0.9564, 0.9964, 1.001, 0.9964, 0.4575, 0.2029, 0.4518, 0.2186, 0.3744, -0.06726, 0.4165, -0.07351, 0.4675, 0.2162, 0.4575, 0.2029, 0.4165, -0.07351, 0.4587, -0.07977, 0.5295, 0.7422, 0.5395, 0.7556, 0.5805, 1.032, 0.5384, 1.038, 0.5395, 0.7556, 0.5452, 0.7399, 0.6227, 1.026, 0.5805, 1.032, 0.4087, 1.044, 0.4511, 0.4854, 0.5981, 0.485, 0.5557, 1.044, 0.2135, 0.4855, 0.1711, -0.07341, 0.3182, -0.07296, 0.3606, 0.486, 0.1677, 1.044, 0.2135, 0.4855, 0.3606, 0.486, 0.3147, 1.045, 0.4511, 0.4854, 0.4052, -0.07323, 0.5523, -0.07368, 0.5981, 0.485, 0.2603, 0.6243, 0.262, 0.4717, 0.3593, 0.472, 0.3577, 0.6218, 0.262, 0.1663, 0.2603, 0.01368, 0.3577, 0.01615, 0.3593, 0.166, 0.4876, 0.8365, 0.3957, 0.8382, 0.3971, 0.7422, 0.4873, 0.7405, 0.5795, 0.8377, 0.4876, 0.8365, 0.4873, 0.7405, 0.5776, 0.7416, 0.3926, 0.8377, 0.3007, 0.8365, 0.3004, 0.7405, 0.3907, 0.7416, 0.3007, 0.8365, 0.2088, 0.8382, 0.2101, 0.7422, 0.3004, 0.7405, 0.2613, 0.319, 0.262, 0.1663, 0.3593, 0.166, 0.3586, 0.3159, 0.262, 0.4717, 0.2613, 0.319, 0.3586, 0.3221, 0.3593, 0.472, 0.3593, 0.472, 0.3586, 0.3221, 0.4482, 0.4035, 0.4485, 0.4722, 0.3586, 0.3159, 0.3593, 0.166, 0.4485, 0.1658, 0.4482, 0.2345, 0.2536, 0.9449, 0.1633, 0.9348, 0.217, 0.8534, 0.2534, 0.8595, 0.3439, 0.9342, 0.2536, 0.9449, 0.2534, 0.8595, 0.2897, 0.8532, 0.1624, 0.635, 0.2527, 0.6243, 0.2529, 0.7097, 0.2166, 0.716, 0.2527, 0.6243, 0.343, 0.6344, 0.2893, 0.7158, 0.2529, 0.7097, 0.3593, 0.166, 0.3577, 0.01615, 0.4478, 0.09706, 0.4485, 0.1658, 0.3577, 0.6218, 0.3593, 0.472, 0.4485, 0.4722, 0.4478, 0.5409, 0.2897, 0.8532, 0.217, 0.8534, 0.1983, 0.7848, 0.308, 0.7844, 0.2534, 0.8595, 0.217, 0.8534, 0.2897, 0.8532, 0.2529, 0.7097, 0.2893, 0.7158, 0.2166, 0.716, 0.2166, 0.716, 0.2893, 0.7158, 0.308, 0.7844, 0.1983, 0.7848, 0.5117, 0.5613, 0.4384, 0.5661, 0.4085, 0.004811, 0.4817, 0.0, 0.9763, 0.4076, 0.8953, 0.5718, -0.3166, -0.128, -0.2356, -0.2921, 0.9152, 0.5833, 0.8057, 0.7301, -0.4179, 0.02366, -0.3084, -0.1232, 0.1039, 0.5273, 0.03477, 0.5273, 0.0, 4.362e-06, 0.06913, 4.451e-07, 0.2694, 0.5315, 0.2003, 0.529, 0.2258, 0.0, 0.2949, 0.002476, 0.1288, 0.3616, 0.04828, 0.4533, -0.6114, -0.2064, -0.5309, -0.2981, 0.05916, 0.4642, -0.03669, 0.5398, -0.7028, -0.1262, -0.6069, -0.2019, 0.3779, 0.5324, 0.3097, 0.5239, 0.3404, 0.0, 0.4085, 0.008504, 0.5046, 0.3297, 0.4587, -0.07977, 0.623, 0.4608, 0.5116, 0.4773, 0.5046, 0.3297, 0.623, 0.4608, 0.5046, 0.3297, 0.4675, 0.2162, 0.4587, -0.07977, 0.4493, 0.3379, 0.374, 0.4977, 0.3744, -0.06726, 0.4518, 0.2186, 0.4493, 0.3379, 0.3744, -0.06726, 0.4493, 0.3379, 0.4854, 0.4812, 0.374, 0.4977, 0.4925, 0.6288, 0.5384, 1.038, 0.374, 0.4977, 0.4854, 0.4812, 0.4925, 0.6288, 0.374, 0.4977, 0.4925, 0.6288, 0.5295, 0.7422, 0.5384, 1.038, 0.5477, 0.6206, 0.623, 0.4608, 0.6227, 1.026, 0.5452, 0.7399, 0.5477, 0.6206, 0.6227, 1.026, 0.5477, 0.6206, 0.5116, 0.4773, 0.623, 0.4608, 0.4384, 0.5661, 0.5117, 0.5613, 0.5117, 0.8331, 0.4384, 0.8379, 0.8953, 0.5718, 0.9763, 0.4076, 1.911, 0.9478, 1.848, 1.074, 0.03477, 0.5273, 0.1039, 0.5273, 0.1207, 0.7829, 0.05158, 0.7829, 0.8057, 0.7301, 0.9152, 0.5833, 1.796, 1.205, 1.712, 1.318, 0.2003, 0.529, 0.2694, 0.5315, 0.2434, 0.7863, 0.1743, 0.7838, 0.04828, 0.4533, 0.1288, 0.3616, 0.6374, 0.8706, 0.575, 0.9413, 0.3097, 0.5239, 0.3779, 0.5324, 0.363, 0.7863, 0.2949, 0.7778, -0.03669, 0.5398, 0.05916, 0.4642, 0.5193, 1.016, 0.4453, 1.075, 0.9993, -0.0004197, 0.9552, -0.0004201, 0.9564, 0.9964, 1.001, 0.9964, 0.9552, -0.0004201, 0.9993, -0.0004197, 1.001, 0.9964, 0.9564, 0.9964, 0.9552, -0.0004201, 0.9993, -0.0004197, 1.001, 0.9964, 0.9564, 0.9964, 0.9993, -0.0004197, 0.9552, -0.0004201, 0.9564, 0.9964, 1.001, 0.9964, 0.9993, -0.0004197, 0.9552, -0.0004201, 0.9564, 0.9964, 1.001, 0.9964, 0.9552, -0.0004201, 0.9993, -0.0004197, 1.001, 0.9964, 0.9564, 0.9964, 0.9552, -0.0004201, 0.9993, -0.0004197, 1.001, 0.9964, 0.9564, 0.9964, 0.9993, -0.0004197, 0.9552, -0.0004201, 0.9564, 0.9964, 1.001, 0.9964, 0.4453, 1.075, 0.5193, 1.016, 0.7077, 1.247, 0.675, 1.274, 0.2949, 0.7778, 0.363, 0.7863, 0.369, 0.8724, 0.3009, 0.8639, 0.575, 0.9413, 0.6374, 0.8706, 0.8237, 1.111, 0.7953, 1.142, 0.1743, 0.7838, 0.2434, 0.7863, 0.2236, 0.8709, 0.1545, 0.8684, 1.712, 1.318, 1.796, 1.205, 2.159, 1.466, 2.122, 1.518, 0.05158, 0.7829, 0.1207, 0.7829, 0.1375, 0.8681, 0.06838, 0.8681, 1.848, 1.074, 1.911, 0.9478, 2.274, 1.223, 2.245, 1.28, 0.4384, 0.8379, 0.5117, 0.8331, 0.4998, 0.9245, 0.4266, 0.9293, 0.4266, 0.9293, 0.4998, 0.9245, 0.4856, 0.9799, 0.4184, 0.9396, 2.245, 1.28, 2.274, 1.223, 2.299, 1.284, 0.06838, 0.8681, 0.1375, 0.8681, 0.1458, 0.8773, 0.08518, 0.9193, 2.122, 1.518, 2.159, 1.466, 2.187, 1.512, 0.1545, 0.8684, 0.2236, 0.8709, 0.205, 0.9215, 0.1458, 0.8773, 0.7953, 1.142, 0.8237, 1.111, 0.8291, 1.154, 0.3009, 0.8639, 0.369, 0.8724, 0.3761, 0.8824, 0.3112, 0.9164, 0.675, 1.274, 0.7077, 1.247, 0.7176, 1.282, 0.9993, -0.0004197, 0.9552, -0.0004201, 0.9564, 0.9964, 1.001, 0.9964, 0.9552, -0.0004201, 0.9993, -0.0004197, 1.001, 0.9964, 0.9564, 0.9964, 0.9552, -0.0004201, 0.9993, -0.0004197, 1.001, 0.9964, 0.9564, 0.9964, 0.9993, -0.0004197, 0.9552, -0.0004201, 0.9564, 0.9964, 1.001, 0.9964, 0.1458, 0.8773, 0.205, 0.9215, 0.1874, 0.9466, 0.3112, 0.9164, 0.3761, 0.8824, 0.3244, 0.9439, 0.9993, -0.0004197, 0.9552, -0.0004201, 0.9564, 0.9964, 1.001, 0.9964, 0.9552, -0.0004201, 0.9993, -0.0004197, 1.001, 0.9964, 0.9564, 0.9964, 0.9552, -0.0004201, 0.9993, -0.0004197, 1.001, 0.9964, 0.9564, 0.9964, 0.9993, -0.0004197, 0.9552, -0.0004201, 0.9564, 0.9964, 1.001, 0.9964, 0.08518, 0.9193, 0.1458, 0.8773, 0.1019, 0.9451, 0.5, 0.9189, 0.9124, 0.9177, 0.9376, 9.116, 0.3761, 0.8824, 0.4085, 0.9559, 0.3593, 1.0, 0.1019, 0.9451, 0.1458, 0.8773, 0.1437, 0.9969, 0.9993, -0.0004197, 0.9552, -0.0004201, 0.9564, 0.9964, 1.001, 0.9964, 0.9552, -0.0004201, 0.9993, -0.0004197, 1.001, 0.9964, 0.9564, 0.9964, 0.9552, -0.0004201, 0.9993, -0.0004197, 1.001, 0.9964, 0.9564, 0.9964, 0.9993, -0.0004197, 0.9552, -0.0004201, 0.9564, 0.9964, 1.001, 0.9964, 0.3244, 0.9439, 0.3761, 0.8824, 0.3593, 1.0, 0.1458, 0.8773, 0.1874, 0.9466, 0.1437, 0.9969, 0.9552, -0.0004201, 0.9993, -0.0004197, 1.001, 0.9964, 0.9993, -0.0004197, 0.9552, -0.0004201, 0.9564, 0.9964, 0.9993, -0.0004197, 0.9552, -0.0004201, 0.9564, 0.9964, 0.9552, -0.0004201, 0.9993, -0.0004197, 1.001, 0.9964, 0.2893, 1.038, 0.3315, 1.032, 0.3574, 1.207, 0.3443, 1.208, 0.1677, 1.044, 0.3147, 1.045, 0.2701, 1.221, 0.123, 1.22, 0.5523, -0.07368, 0.4052, -0.07323, 0.3606, -0.2495, 0.5076, -0.25, 0.3315, 1.032, 0.3737, 1.026, 0.3705, 1.205, 0.3574, 1.207, 0.4587, -0.07977, 0.4165, -0.07351, 0.3906, -0.2481, 0.4037, -0.25, 0.4165, -0.07351, 0.3744, -0.06726, 0.3776, -0.2461, 0.3906, -0.2481, 0.125, 0.272, 0.1118, 0.2721, 0.1113, 0.125, 0.1245, 0.125, 0.1118, 0.2721, 0.09856, 0.2721, 0.0981, 0.1251, 0.1113, 0.125, 0.1675, -0.07351, 0.1253, -0.06726, 0.1285, -0.2461, 0.1416, -0.2481, 0.2097, -0.07977, 0.1675, -0.07351, 0.1416, -0.2481, 0.1547, -0.25, 0.3182, -0.07296, 0.1711, -0.07341, 0.1276, -0.25, 0.2746, -0.2495, 0.4087, 1.044, 0.5557, 1.044, 0.5121, 1.22, 0.3651, 1.221, 0.5805, 1.032, 0.6227, 1.026, 0.6195, 1.205, 0.6064, 1.207, 0.5384, 1.038, 0.5805, 1.032, 0.6064, 1.207, 0.5933, 1.208, 0.1118, 0.4192, 0.09856, 0.4193, 0.0981, 0.2722, 0.1113, 0.2722, 0.125, 0.4192, 0.1118, 0.4192, 0.1113, 0.2722, 0.1245, 0.2721, 0.3737, 1.026, 0.3018, 0.6551, 0.3273, 0.4677, 0.374, 0.4608, 0.09986, 0.5428, 0.1265, 0.3909, 0.5305, 0.3834, 0.5345, 0.4844, 0.125, 0.4977, 0.1717, 0.4908, 0.2505, 0.6627, 0.2893, 1.038, 0.5345, 0.325, 0.5305, 0.224, 0.8652, 0.2308, 0.9001, 0.3827, 0.2893, 1.038, 0.2505, 0.6627, 0.2762, 0.6589, 0.3315, 1.032, 0.4676, 0.05361, 0.4718, -0.0989, 0.6284, -0.09938, 0.6289, 0.05311, 0.3315, 1.032, 0.2762, 0.6589, 0.3018, 0.6551, 0.3737, 1.026, 0.6289, 0.05311, 0.6284, -0.09938, 0.785, -0.09986, 0.7901, 0.05262, 0.1675, -0.07351, 0.2229, 0.2996, 0.1972, 0.3034, 0.1253, -0.06726, 0.3063, 0.05311, 0.3058, -0.09938, 0.4624, -0.09986, 0.4676, 0.05262, 0.2097, -0.07977, 0.2485, 0.2958, 0.2229, 0.2996, 0.1675, -0.07351, 0.145, 0.0536, 0.1492, -0.0989, 0.3058, -0.09938, 0.3063, 0.05311, 0.1253, -0.06726, 0.1972, 0.3034, 0.1717, 0.4908, 0.125, 0.4977, 0.09986, 0.3834, 0.1265, 0.2315, 0.5305, 0.224, 0.5345, 0.325, 0.374, 0.4608, 0.3273, 0.4677, 0.2485, 0.2958, 0.2097, -0.07977, 0.5345, 0.4844, 0.5305, 0.3834, 0.8652, 0.3902, 0.9001, 0.5421, 0.1204, 0.9001, 0.09986, 0.7294, 0.5315, 0.7215, 0.5245, 0.8927, 0.2122, 0.3397, 0.2613, 0.319, 0.262, 0.4717, 0.2128, 0.4715, 0.5245, 0.714, 0.5315, 0.5428, 0.8894, 0.5501, 0.8592, 0.7208, 0.2128, 0.1665, 0.262, 0.1663, 0.2613, 0.319, 0.2122, 0.2983, 0.1276, 0.224, 0.09986, 0.05473, 0.2837, 0.05419, 0.2842, 0.2235, 0.2227, 0.8893, 0.2088, 0.8382, 0.3007, 0.8365, 0.3009, 0.8884, 0.2842, 0.2235, 0.2837, 0.05419, 0.4676, 0.0536, 0.4408, 0.223, 0.3009, 0.8884, 0.3007, 0.8365, 0.3926, 0.8377, 0.3791, 0.8889, 0.6519, 0.2235, 0.6514, 0.05419, 0.8352, 0.05361, 0.8085, 0.223, 0.4878, 0.8884, 0.4876, 0.8365, 0.5795, 0.8377, 0.566, 0.8889, 0.4953, 0.224, 0.4676, 0.05473, 0.6514, 0.05419, 0.6519, 0.2235, 0.4096, 0.8893, 0.3957, 0.8382, 0.4876, 0.8365, 0.4878, 0.8884, 0.1204, 0.7215, 0.09986, 0.5508, 0.5315, 0.5428, 0.5245, 0.714, 0.2114, 0.03464, 0.2603, 0.01368, 0.262, 0.1663, 0.2128, 0.1665, 0.5245, 0.8927, 0.5315, 0.7215, 0.8894, 0.7287, 0.8591, 0.8995, 0.2128, 0.4715, 0.262, 0.4717, 0.2603, 0.6243, 0.2114, 0.6033])
me_plane_007.materials.append(mat_sportsterchrome)
me_plane_007.materials.append(mat_leatherdarkbrown)
me_plane_007.materials.append(mat_warhammer_head)
me_plane_007.materials.append(None)
me_plane_007.materials.append(mat_copper)
me_plane_007.use_remesh_preserve_volume = False
me_plane_007.use_remesh_preserve_attributes = False
me_plane_007.use_mirror_vertex_groups = False
me_plane_007.update()
me_plane_004 = bpy.data.meshes.new('Plane.004')
me_plane_004.from_pydata([(-0.01086, 0.1244, -4.5), (-0.01086, 0.1244, -1.5), (-0.01086, -0.1244, -4.5), (-0.01086, -0.1244, -1.5), (-0.1311, 0.0, -4.5), (-0.1311, 0.0, -1.5), (2.131, 0.0, -4.5), (2.131, 0.0, -1.5), (1.0, 0.4317, -4.5), (1.0, 0.4317, -1.5), (2.011, 0.1244, -4.5), (2.011, 0.1244, -1.5), (2.011, -0.1244, -4.5), (2.011, -0.1244, -1.5), (1.0, -0.4317, -4.5), (1.0, -0.4317, -1.5), (-0.006406, 0.1231, -3.0), (-0.006406, -0.1231, -3.0), (-0.1311, 0.0, -3.0), (2.131, 0.0, -3.0), (1.0, 0.429, -3.0), (2.006, 0.1231, -3.0), (2.006, -0.1231, -3.0), (1.0, -0.429, -3.0), (1.0, 0.5138, -6.0), (1.0, -0.5138, -6.0), (-0.14, -0.1623, -6.0), (-0.14, 0.1623, -6.0), (-0.14, 0.0, -6.0), (2.14, 0.0, -6.0), (2.14, -0.1623, -6.0), (2.14, 0.1623, -6.0), (2.14, 0.1623, 0.0), (2.14, -0.1623, 0.0), (2.14, 0.0, 0.0), (-0.14, 0.0, 0.0), (-0.14, 0.1623, 0.0), (-0.14, -0.1623, 0.0), (1.0, -0.5138, 0.0), (1.0, 0.5138, 0.0)], [], [(2, 26, 25, 14), (17, 2, 14, 23), (3, 17, 23, 15), (37, 3, 15, 38), (27, 0, 8, 24), (0, 16, 20, 8), (9, 20, 16, 1), (39, 9, 1, 36), (0, 27, 28, 4), (16, 0, 4, 18), (1, 16, 18, 5), (36, 1, 5, 35), (4, 28, 26, 2), (18, 4, 2, 17), (5, 18, 17, 3), (35, 5, 3, 37), (6, 29, 31, 10), (19, 6, 10, 21), (7, 19, 21, 11), (34, 7, 11, 32), (12, 30, 29, 6), (22, 12, 6, 19), (13, 22, 19, 7), (33, 13, 7, 34), (10, 31, 24, 8), (21, 10, 8, 20), (11, 21, 20, 9), (32, 11, 9, 39), (14, 25, 30, 12), (23, 14, 12, 22), (15, 23, 22, 13), (38, 15, 13, 33)])
me_plane_004.polygons.foreach_set('use_smooth', [True] * 32)
me_plane_004.polygons.foreach_set('material_index', [1, 1, 1, 1, 1, 1, 1, 1, 1, 1, 1, 1, 1, 1, 1, 1, 1, 1, 1, 1, 1, 1, 1, 1, 1, 1, 1, 1, 1, 1, 1, 1])
_uv = me_plane_004.uv_layers.new(name='UVMap')
_uv.uv.foreach_set('vector', [0.6012, 0.6353, 0.6208, 0.8469, 0.4814, 0.8474, 0.4774, 0.6356, 0.5999, 0.4235, 0.6012, 0.6353, 0.4774, 0.6356, 0.4766, 0.4239, 0.5999, 0.2118, 0.5999, 0.4235, 0.4766, 0.4239, 0.4761, 0.2122, 0.6182, 0.0, 0.5999, 0.2118, 0.4761, 0.2122, 0.4788, 0.0004278, 0.002598, 0.8479, 0.01782, 0.6361, 0.167, 0.6356, 0.171, 0.8474, 0.01782, 0.6361, 0.01772, 0.4244, 0.1662, 0.4239, 0.167, 0.6356, 0.1657, 0.2122, 0.1662, 0.4239, 0.01772, 0.4244, 0.01652, 0.2126, 0.1684, 0.0004278, 0.1657, 0.2122, 0.01652, 0.2126, 0.0, 0.0009444, 0.6269, 0.2123, 0.6208, 0.0005737, 0.7143, 0.0002868, 0.715, 0.212, 0.6277, 0.424, 0.6269, 0.2123, 0.715, 0.212, 0.7156, 0.4238, 0.6282, 0.6358, 0.6277, 0.424, 0.7156, 0.4238, 0.7163, 0.6355, 0.6234, 0.8475, 0.6282, 0.6358, 0.7163, 0.6355, 0.7169, 0.8472, 0.715, 0.212, 0.7143, 0.0002868, 0.8078, 0.0, 0.8031, 0.2117, 0.7156, 0.4238, 0.715, 0.212, 0.8031, 0.2117, 0.8036, 0.4235, 0.7163, 0.6355, 0.7156, 0.4238, 0.8036, 0.4235, 0.8044, 0.6352, 0.7169, 0.8472, 0.7163, 0.6355, 0.8044, 0.6352, 0.8104, 0.8469, 0.9046, 0.212, 0.9039, 0.0002868, 0.9974, 0.0, 0.9927, 0.2117, 0.9052, 0.4238, 0.9046, 0.212, 0.9927, 0.2117, 0.9932, 0.4235, 0.9059, 0.6355, 0.9052, 0.4238, 0.9932, 0.4235, 0.994, 0.6352, 0.9065, 0.8472, 0.9059, 0.6355, 0.994, 0.6352, 1.0, 0.8469, 0.8164, 0.2123, 0.8104, 0.0005736, 0.9039, 0.0002868, 0.9046, 0.212, 0.8173, 0.424, 0.8164, 0.2123, 0.9046, 0.212, 0.9052, 0.4238, 0.8177, 0.6358, 0.8173, 0.424, 0.9052, 0.4238, 0.9059, 0.6355, 0.813, 0.8475, 0.8177, 0.6358, 0.9059, 0.6355, 0.9065, 0.8472, 0.2908, 0.6353, 0.3104, 0.8469, 0.171, 0.8474, 0.167, 0.6356, 0.2895, 0.4235, 0.2908, 0.6353, 0.167, 0.6356, 0.1662, 0.4239, 0.2895, 0.2118, 0.2895, 0.4235, 0.1662, 0.4239, 0.1657, 0.2122, 0.3078, 0.0, 0.2895, 0.2118, 0.1657, 0.2122, 0.1684, 0.0004278, 0.4774, 0.6356, 0.4814, 0.8474, 0.313, 0.8479, 0.3282, 0.6361, 0.4766, 0.4239, 0.4774, 0.6356, 0.3282, 0.6361, 0.3281, 0.4244, 0.4761, 0.2122, 0.4766, 0.4239, 0.3281, 0.4244, 0.3269, 0.2126, 0.4788, 0.0004278, 0.4761, 0.2122, 0.3269, 0.2126, 0.3104, 0.0009444])
me_plane_004.materials.append(mat_sportsterchrome)
me_plane_004.materials.append(mat_leatherdarkbrown)
me_plane_004.materials.append(mat_warhammer_head)
me_plane_004.materials.append(None)
me_plane_004.use_remesh_preserve_volume = False
me_plane_004.use_remesh_preserve_attributes = False
me_plane_004.use_mirror_vertex_groups = False
me_plane_004.update()
me_plane_009 = bpy.data.meshes.new('Plane.009')
me_plane_009.from_pydata([(1.0, 0.09, 41.0), (1.0, -0.09, 41.0), (-0.2, -0.054, 42.0), (-0.2, 0.054, 42.0), (-0.3, 0.0, 42.0), (2.3, 0.0, 42.0), (2.2, -0.054, 42.0), (2.2, 0.054, 42.0), (2.8, 0.054, 1.8), (2.8, -0.054, 1.8), (2.9, 0.0, 1.8), (-0.9, 0.0, 1.8), (-0.8, 0.054, 1.8), (-0.8, -0.054, 1.8), (1.0, -0.09, 1.6), (1.0, 0.09, 1.6), (1.0, 0.856, 1.6), (1.0, -0.856, 1.6), (-2.8, -0.2899, 1.9), (-2.8, 0.2899, 1.9), (-2.8, 0.0, 1.9), (4.8, 0.0, 1.9), (4.8, -0.2899, 1.9), (4.8, 0.2899, 1.9), (4.8, 0.2899, 0.9), (4.8, -0.2899, 0.9), (4.8, 0.0, 0.9), (-2.8, 0.0, 0.9), (-2.8, 0.2899, 0.9), (-2.8, -0.2899, 0.9), (1.0, -0.856, 0.6), (1.0, 0.856, 0.6), (1.0, 0.5138, 0.0), (1.0, -0.5138, 0.0), (-0.14, -0.1623, 0.0), (-0.14, 0.1623, 0.0), (-0.14, 0.0, 0.0), (2.14, 0.0, 0.0), (2.14, -0.1623, 0.0), (2.14, 0.1623, 0.0), (2.14, 0.1623, -6.0), (2.14, -0.1623, -6.0), (2.14, 0.0, -6.0), (-0.14, 0.0, -6.0), (-0.14, 0.1623, -6.0), (-0.14, -0.1623, -6.0), (1.0, -0.5138, -6.0), (1.0, 0.5138, -6.0), (1.0, 0.9231, -6.7), (1.0, -0.9231, -6.7), (-0.8675, -0.7436, -6.7), (-0.8675, 0.7436, -6.7), (-0.9744, 0.0, -6.7), (2.974, 0.0, -6.7), (2.868, -0.7436, -6.7), (2.868, 0.7436, -6.7), (2.839, 0.7271, -7.7), (2.839, -0.7271, -7.7), (2.946, 0.0, -7.7), (-0.9459, 0.0, -7.7), (-0.839, 0.7271, -7.7), (-0.839, -0.7271, -7.7), (1.0, -0.8977, -7.7), (1.0, 0.8977, -7.7), (1.0, 0.3629, -8.137), (1.0, -0.3629, -8.137), (0.2946, -0.1733, -8.137), (0.2946, 0.1733, -8.137), (0.2305, 0.0, -8.117), (1.77, 0.0, -8.117), (1.705, -0.1733, -8.137), (1.705, 0.1733, -8.137), (0.6, -0.19, 42.0), (0.6, 0.19, 42.0), (1.4, 0.19, 42.0), (1.4, -0.19, 42.0), (2.0, -0.19, 1.7), (2.0, 0.19, 1.7), (5.96e-08, 0.19, 1.7), (2.98e-08, -0.19, 1.7), (1.2, -0.19, 45.0), (1.2, 0.19, 45.0), (0.8, 0.19, 45.0), (0.8, -0.19, 45.0), (2.0, 0.054, 45.0), (2.0, -0.054, 45.0), (2.1, 0.0, 45.0), (-0.1, 0.0, 45.0), (-6.706e-08, 0.054, 45.0), (-6.706e-08, -0.054, 45.0), (1.0, -0.09, 44.0), (1.0, 0.09, 44.0), (1.0, 0.09, 45.9), (1.0, -0.09, 45.9), (0.2, -0.054, 46.0), (0.2, 0.054, 46.0), (0.1, 0.0, 46.0), (1.9, 0.0, 46.0), (1.8, -0.054, 46.0), (1.8, 0.054, 46.0), (0.9, -0.19, 46.0), (0.9, 0.19, 46.0), (1.1, 0.19, 46.0), (1.1, -0.19, 46.0), (1.0, -0.1567, 46.1), (1.0, 0.1567, 46.1), (1.6, 0.054, 46.6), (1.6, -0.054, 46.6), (1.7, 0.0, 46.6), (0.3, 0.0, 46.6), (0.4, 0.054, 46.6), (0.4, -0.054, 46.6), (0.6, -0.054, 46.9), (0.6, 0.054, 46.9), (0.5, 0.0, 46.9), (1.5, 0.0, 46.9), (1.4, -0.054, 46.9), (1.4, 0.054, 46.9), (1.0, -0.054, 47.3), (1.0, 0.054, 47.3), (1.1, 0.0, 47.3), (0.9, 0.0, 47.3), (1.0, 0.0, 47.4), (-4.0, -0.08992, 1.2), (-4.0, 0.08992, 1.2), (-4.0, 0.0, 1.2), (-4.0, 0.0, 2.2), (-4.0, 0.08992, 2.2), (-4.0, -0.08992, 2.2), (6.0, 0.0, 1.2), (6.0, -0.08992, 1.2), (6.0, 0.08992, 1.2), (6.0, 0.08992, 2.2), (6.0, -0.08992, 2.2), (6.0, 0.0, 2.2), (-0.235, -0.1761, 0.55), (1.0, -0.5349, 0.5), (1.0, 0.5349, 0.5), (-0.235, 0.1761, 0.55), (-0.235, 0.0, 0.55), (2.235, 0.0, 0.55), (2.235, 0.1761, 0.55), (2.235, -0.1761, 0.55), (-0.2184, -0.2427, -6.5), (1.0, -0.6166, -6.5), (1.0, 0.6166, -6.5), (-0.2184, 0.2427, -6.5), (-0.2665, -7.451e-10, -6.5), (2.266, -7.451e-10, -6.5), (2.218, 0.2427, -6.5), (2.218, -0.2427, -6.5)], [], [(5, 6, 9, 10), (7, 5, 10, 8), (2, 4, 11, 13), (4, 3, 12, 11), (11, 12, 19, 20), (13, 11, 20, 18), (8, 10, 21, 23), (10, 9, 22, 21), (22, 17, 30, 25), (16, 23, 24, 31), (19, 16, 31, 28), (17, 18, 29, 30), (54, 49, 62, 57), (48, 55, 56, 63), (53, 54, 57, 58), (55, 53, 58, 56), (50, 52, 59, 61), (52, 51, 60, 59), (51, 48, 63, 60), (49, 50, 61, 62), (62, 61, 66, 65), (60, 63, 64, 67), (59, 60, 67, 68), (61, 59, 68, 66), (56, 58, 69, 71), (58, 57, 70, 69), (63, 56, 71, 64), (57, 62, 65, 70), (66, 67, 64, 65), (68, 67, 66), (69, 70, 71), (71, 70, 65, 64), (6, 75, 76, 9), (75, 1, 14, 76), (0, 74, 77, 15), (74, 7, 8, 77), (3, 73, 78, 12), (73, 0, 15, 78), (1, 72, 79, 14), (72, 2, 13, 79), (79, 18, 17), (14, 79, 17), (79, 13, 18), (78, 16, 19), (12, 78, 19), (78, 15, 16), (77, 23, 16), (15, 77, 16), (77, 8, 23), (76, 17, 22), (9, 76, 22), (76, 14, 17), (75, 6, 85, 80), (1, 75, 80, 90), (7, 74, 81, 84), (74, 0, 91, 81), (73, 3, 88, 82), (0, 73, 82, 91), (2, 72, 83, 89), (72, 1, 90, 83), (6, 5, 86, 85), (5, 7, 84, 86), (4, 2, 89, 87), (3, 4, 87, 88), (88, 87, 96, 95), (87, 89, 94, 96), (86, 84, 99, 97), (85, 86, 97, 98), (83, 90, 93, 100), (89, 83, 100, 94), (91, 82, 101, 92), (82, 88, 95, 101), (81, 91, 92, 102), (84, 81, 102, 99), (90, 80, 103, 93), (80, 85, 98, 103), (103, 98, 107, 104), (93, 103, 104), (99, 102, 105, 106), (102, 92, 105), (101, 95, 110, 105), (92, 101, 105), (94, 100, 104, 111), (100, 93, 104), (98, 97, 108, 107), (97, 99, 106, 108), (96, 94, 111, 109), (95, 96, 109, 110), (105, 110, 113), (111, 104, 112), (110, 109, 114, 113), (109, 111, 112, 114), (108, 106, 117, 115), (107, 108, 115, 116), (106, 105, 117), (104, 107, 116), (104, 116, 118), (117, 105, 119), (116, 115, 120, 118), (115, 117, 119, 120), (114, 112, 118, 121), (113, 114, 121, 119), (112, 104, 118), (105, 113, 119), (120, 119, 122), (119, 121, 122), (118, 120, 122), (121, 118, 122), (28, 27, 125, 124), (19, 28, 124, 127), (29, 18, 128, 123), (27, 29, 123, 125), (18, 20, 126, 128), (20, 19, 127, 126), (128, 126, 125, 123), (126, 127, 124, 125), (26, 24, 131, 129), (25, 26, 129, 130), (24, 23, 132, 131), (22, 25, 130, 133), (21, 22, 133, 134), (23, 21, 134, 132), (134, 133, 130, 129), (132, 134, 129, 131), (29, 135, 136, 30), (135, 34, 33, 136), (31, 137, 138, 28), (137, 32, 35, 138), (28, 138, 139, 27), (138, 35, 36, 139), (27, 139, 135, 29), (139, 36, 34, 135), (26, 140, 141, 24), (140, 37, 39, 141), (25, 142, 140, 26), (142, 38, 37, 140), (24, 141, 137, 31), (141, 39, 32, 137), (30, 136, 142, 25), (136, 33, 38, 142), (45, 143, 144, 46), (143, 50, 49, 144), (47, 145, 146, 44), (145, 48, 51, 146), (44, 146, 147, 43), (146, 51, 52, 147), (43, 147, 143, 45), (147, 52, 50, 143), (42, 148, 149, 40), (148, 53, 55, 149), (41, 150, 148, 42), (150, 54, 53, 148), (40, 149, 145, 47), (149, 55, 48, 145), (46, 144, 150, 41), (144, 49, 54, 150)])
me_plane_009.polygons.foreach_set('material_index', [2, 2, 2, 2, 2, 2, 2, 2, 2, 2, 2, 2, 2, 2, 2, 2, 2, 2, 2, 2, 2, 2, 2, 2, 2, 2, 2, 2, 2, 2, 2, 2, 0, 0, 0, 0, 0, 0, 0, 0, 2, 2, 2, 2, 2, 2, 2, 2, 2, 2, 2, 2, 0, 0, 0, 0, 0, 0, 0, 0, 2, 2, 2, 2, 2, 2, 2, 2, 0, 0, 0, 0, 0, 0, 0, 0, 0, 0, 0, 0, 0, 0, 0, 0, 2, 2, 2, 2, 0, 0, 2, 2, 2, 2, 0, 0, 0, 0, 2, 2, 2, 2, 0, 0, 2, 2, 2, 2, 2, 2, 2, 2, 2, 2, 2, 2, 2, 2, 2, 2, 2, 2, 2, 2, 2, 4, 2, 4, 2, 4, 2, 4, 2, 4, 2, 4, 2, 4, 2, 4, 4, 2, 4, 2, 4, 2, 4, 2, 4, 2, 4, 2, 4, 2, 4, 2])
_uv = me_plane_009.uv_layers.new(name='UVMap')
_uv.uv.foreach_set('vector', [0.9993, -0.0004197, 0.9552, -0.0004201, 0.9564, 0.9964, 1.001, 0.9964, 0.9552, -0.0004201, 0.9993, -0.0004197, 1.001, 0.9964, 0.9564, 0.9964, 0.9552, -0.0004201, 0.9993, -0.0004197, 1.001, 0.9964, 0.9564, 0.9964, 0.9993, -0.0004197, 0.9552, -0.0004201, 0.9564, 0.9964, 1.001, 0.9964, 0.4575, 0.2029, 0.4518, 0.2186, 0.3744, -0.06726, 0.4165, -0.07351, 0.4675, 0.2162, 0.4575, 0.2029, 0.4165, -0.07351, 0.4587, -0.07977, 0.5295, 0.7422, 0.5395, 0.7556, 0.5805, 1.032, 0.5384, 1.038, 0.5395, 0.7556, 0.5452, 0.7399, 0.6227, 1.026, 0.5805, 1.032, 0.4087, 1.044, 0.4511, 0.4854, 0.5981, 0.485, 0.5557, 1.044, 0.2135, 0.4855, 0.1711, -0.07341, 0.3182, -0.07296, 0.3606, 0.486, 0.1677, 1.044, 0.2135, 0.4855, 0.3606, 0.486, 0.3147, 1.045, 0.4511, 0.4854, 0.4052, -0.07323, 0.5523, -0.07368, 0.5981, 0.485, 0.2603, 0.6243, 0.262, 0.4717, 0.3593, 0.472, 0.3577, 0.6218, 0.262, 0.1663, 0.2603, 0.01368, 0.3577, 0.01615, 0.3593, 0.166, 0.4876, 0.8365, 0.3957, 0.8382, 0.3971, 0.7422, 0.4873, 0.7405, 0.5795, 0.8377, 0.4876, 0.8365, 0.4873, 0.7405, 0.5776, 0.7416, 0.3926, 0.8377, 0.3007, 0.8365, 0.3004, 0.7405, 0.3907, 0.7416, 0.3007, 0.8365, 0.2088, 0.8382, 0.2101, 0.7422, 0.3004, 0.7405, 0.2613, 0.319, 0.262, 0.1663, 0.3593, 0.166, 0.3586, 0.3159, 0.262, 0.4717, 0.2613, 0.319, 0.3586, 0.3221, 0.3593, 0.472, 0.3593, 0.472, 0.3586, 0.3221, 0.4482, 0.4035, 0.4485, 0.4722, 0.3586, 0.3159, 0.3593, 0.166, 0.4485, 0.1658, 0.4482, 0.2345, 0.2536, 0.9449, 0.1633, 0.9348, 0.217, 0.8534, 0.2534, 0.8595, 0.3439, 0.9342, 0.2536, 0.9449, 0.2534, 0.8595, 0.2897, 0.8532, 0.1624, 0.635, 0.2527, 0.6243, 0.2529, 0.7097, 0.2166, 0.716, 0.2527, 0.6243, 0.343, 0.6344, 0.2893, 0.7158, 0.2529, 0.7097, 0.3593, 0.166, 0.3577, 0.01615, 0.4478, 0.09706, 0.4485, 0.1658, 0.3577, 0.6218, 0.3593, 0.472, 0.4485, 0.4722, 0.4478, 0.5409, 0.2897, 0.8532, 0.217, 0.8534, 0.1983, 0.7848, 0.308, 0.7844, 0.2534, 0.8595, 0.217, 0.8534, 0.2897, 0.8532, 0.2529, 0.7097, 0.2893, 0.7158, 0.2166, 0.716, 0.2166, 0.716, 0.2893, 0.7158, 0.308, 0.7844, 0.1983, 0.7848, 0.5117, 0.5613, 0.4384, 0.5661, 0.4085, 0.004811, 0.4817, 0.0, 0.9763, 0.4076, 0.8953, 0.5718, -0.3166, -0.128, -0.2356, -0.2921, 0.9152, 0.5833, 0.8057, 0.7301, -0.4179, 0.02366, -0.3084, -0.1232, 0.1039, 0.5273, 0.03477, 0.5273, 0.0, 4.362e-06, 0.06913, 4.451e-07, 0.2694, 0.5315, 0.2003, 0.529, 0.2258, 0.0, 0.2949, 0.002476, 0.1288, 0.3616, 0.04828, 0.4533, -0.6114, -0.2064, -0.5309, -0.2981, 0.05916, 0.4642, -0.03669, 0.5398, -0.7028, -0.1262, -0.6069, -0.2019, 0.3779, 0.5324, 0.3097, 0.5239, 0.3404, 0.0, 0.4085, 0.008504, 0.5046, 0.3297, 0.4587, -0.07977, 0.623, 0.4608, 0.5116, 0.4773, 0.5046, 0.3297, 0.623, 0.4608, 0.5046, 0.3297, 0.4675, 0.2162, 0.4587, -0.07977, 0.4493, 0.3379, 0.374, 0.4977, 0.3744, -0.06726, 0.4518, 0.2186, 0.4493, 0.3379, 0.3744, -0.06726, 0.4493, 0.3379, 0.4854, 0.4812, 0.374, 0.4977, 0.4925, 0.6288, 0.5384, 1.038, 0.374, 0.4977, 0.4854, 0.4812, 0.4925, 0.6288, 0.374, 0.4977, 0.4925, 0.6288, 0.5295, 0.7422, 0.5384, 1.038, 0.5477, 0.6206, 0.623, 0.4608, 0.6227, 1.026, 0.5452, 0.7399, 0.5477, 0.6206, 0.6227, 1.026, 0.5477, 0.6206, 0.5116, 0.4773, 0.623, 0.4608, 0.4384, 0.5661, 0.5117, 0.5613, 0.5117, 0.8331, 0.4384, 0.8379, 0.8953, 0.5718, 0.9763, 0.4076, 1.911, 0.9478, 1.848, 1.074, 0.03477, 0.5273, 0.1039, 0.5273, 0.1207, 0.7829, 0.05158, 0.7829, 0.8057, 0.7301, 0.9152, 0.5833, 1.796, 1.205, 1.712, 1.318, 0.2003, 0.529, 0.2694, 0.5315, 0.2434, 0.7863, 0.1743, 0.7838, 0.04828, 0.4533, 0.1288, 0.3616, 0.6374, 0.8706, 0.575, 0.9413, 0.3097, 0.5239, 0.3779, 0.5324, 0.363, 0.7863, 0.2949, 0.7778, -0.03669, 0.5398, 0.05916, 0.4642, 0.5193, 1.016, 0.4453, 1.075, 0.9993, -0.0004197, 0.9552, -0.0004201, 0.9564, 0.9964, 1.001, 0.9964, 0.9552, -0.0004201, 0.9993, -0.0004197, 1.001, 0.9964, 0.9564, 0.9964, 0.9552, -0.0004201, 0.9993, -0.0004197, 1.001, 0.9964, 0.9564, 0.9964, 0.9993, -0.0004197, 0.9552, -0.0004201, 0.9564, 0.9964, 1.001, 0.9964, 0.9993, -0.0004197, 0.9552, -0.0004201, 0.9564, 0.9964, 1.001, 0.9964, 0.9552, -0.0004201, 0.9993, -0.0004197, 1.001, 0.9964, 0.9564, 0.9964, 0.9552, -0.0004201, 0.9993, -0.0004197, 1.001, 0.9964, 0.9564, 0.9964, 0.9993, -0.0004197, 0.9552, -0.0004201, 0.9564, 0.9964, 1.001, 0.9964, 0.4453, 1.075, 0.5193, 1.016, 0.7077, 1.247, 0.675, 1.274, 0.2949, 0.7778, 0.363, 0.7863, 0.369, 0.8724, 0.3009, 0.8639, 0.575, 0.9413, 0.6374, 0.8706, 0.8237, 1.111, 0.7953, 1.142, 0.1743, 0.7838, 0.2434, 0.7863, 0.2236, 0.8709, 0.1545, 0.8684, 1.712, 1.318, 1.796, 1.205, 2.159, 1.466, 2.122, 1.518, 0.05158, 0.7829, 0.1207, 0.7829, 0.1375, 0.8681, 0.06838, 0.8681, 1.848, 1.074, 1.911, 0.9478, 2.274, 1.223, 2.245, 1.28, 0.4384, 0.8379, 0.5117, 0.8331, 0.4998, 0.9245, 0.4266, 0.9293, 0.4266, 0.9293, 0.4998, 0.9245, 0.4856, 0.9799, 0.4184, 0.9396, 2.245, 1.28, 2.274, 1.223, 2.299, 1.284, 0.06838, 0.8681, 0.1375, 0.8681, 0.1458, 0.8773, 0.08518, 0.9193, 2.122, 1.518, 2.159, 1.466, 2.187, 1.512, 0.1545, 0.8684, 0.2236, 0.8709, 0.205, 0.9215, 0.1458, 0.8773, 0.7953, 1.142, 0.8237, 1.111, 0.8291, 1.154, 0.3009, 0.8639, 0.369, 0.8724, 0.3761, 0.8824, 0.3112, 0.9164, 0.675, 1.274, 0.7077, 1.247, 0.7176, 1.282, 0.9993, -0.0004197, 0.9552, -0.0004201, 0.9564, 0.9964, 1.001, 0.9964, 0.9552, -0.0004201, 0.9993, -0.0004197, 1.001, 0.9964, 0.9564, 0.9964, 0.9552, -0.0004201, 0.9993, -0.0004197, 1.001, 0.9964, 0.9564, 0.9964, 0.9993, -0.0004197, 0.9552, -0.0004201, 0.9564, 0.9964, 1.001, 0.9964, 0.1458, 0.8773, 0.205, 0.9215, 0.1874, 0.9466, 0.3112, 0.9164, 0.3761, 0.8824, 0.3244, 0.9439, 0.9993, -0.0004197, 0.9552, -0.0004201, 0.9564, 0.9964, 1.001, 0.9964, 0.9552, -0.0004201, 0.9993, -0.0004197, 1.001, 0.9964, 0.9564, 0.9964, 0.9552, -0.0004201, 0.9993, -0.0004197, 1.001, 0.9964, 0.9564, 0.9964, 0.9993, -0.0004197, 0.9552, -0.0004201, 0.9564, 0.9964, 1.001, 0.9964, 0.08518, 0.9193, 0.1458, 0.8773, 0.1019, 0.9451, 0.5, 0.9189, 0.9124, 0.9177, 0.9376, 9.116, 0.3761, 0.8824, 0.4085, 0.9559, 0.3593, 1.0, 0.1019, 0.9451, 0.1458, 0.8773, 0.1437, 0.9969, 0.9993, -0.0004197, 0.9552, -0.0004201, 0.9564, 0.9964, 1.001, 0.9964, 0.9552, -0.0004201, 0.9993, -0.0004197, 1.001, 0.9964, 0.9564, 0.9964, 0.9552, -0.0004201, 0.9993, -0.0004197, 1.001, 0.9964, 0.9564, 0.9964, 0.9993, -0.0004197, 0.9552, -0.0004201, 0.9564, 0.9964, 1.001, 0.9964, 0.3244, 0.9439, 0.3761, 0.8824, 0.3593, 1.0, 0.1458, 0.8773, 0.1874, 0.9466, 0.1437, 0.9969, 0.9552, -0.0004201, 0.9993, -0.0004197, 1.001, 0.9964, 0.9993, -0.0004197, 0.9552, -0.0004201, 0.9564, 0.9964, 0.9993, -0.0004197, 0.9552, -0.0004201, 0.9564, 0.9964, 0.9552, -0.0004201, 0.9993, -0.0004197, 1.001, 0.9964, 0.2893, 1.038, 0.3315, 1.032, 0.3574, 1.207, 0.3443, 1.208, 0.1677, 1.044, 0.3147, 1.045, 0.2701, 1.221, 0.123, 1.22, 0.5523, -0.07368, 0.4052, -0.07323, 0.3606, -0.2495, 0.5076, -0.25, 0.3315, 1.032, 0.3737, 1.026, 0.3705, 1.205, 0.3574, 1.207, 0.4587, -0.07977, 0.4165, -0.07351, 0.3906, -0.2481, 0.4037, -0.25, 0.4165, -0.07351, 0.3744, -0.06726, 0.3776, -0.2461, 0.3906, -0.2481, 0.125, 0.272, 0.1118, 0.2721, 0.1113, 0.125, 0.1245, 0.125, 0.1118, 0.2721, 0.09856, 0.2721, 0.0981, 0.1251, 0.1113, 0.125, 0.1675, -0.07351, 0.1253, -0.06726, 0.1285, -0.2461, 0.1416, -0.2481, 0.2097, -0.07977, 0.1675, -0.07351, 0.1416, -0.2481, 0.1547, -0.25, 0.3182, -0.07296, 0.1711, -0.07341, 0.1276, -0.25, 0.2746, -0.2495, 0.4087, 1.044, 0.5557, 1.044, 0.5121, 1.22, 0.3651, 1.221, 0.5805, 1.032, 0.6227, 1.026, 0.6195, 1.205, 0.6064, 1.207, 0.5384, 1.038, 0.5805, 1.032, 0.6064, 1.207, 0.5933, 1.208, 0.1118, 0.4192, 0.09856, 0.4193, 0.0981, 0.2722, 0.1113, 0.2722, 0.125, 0.4192, 0.1118, 0.4192, 0.1113, 0.2722, 0.1245, 0.2721, 0.3737, 1.026, 0.3018, 0.6551, 0.3273, 0.4677, 0.374, 0.4608, 0.09986, 0.5428, 0.1265, 0.3909, 0.5305, 0.3834, 0.5345, 0.4844, 0.125, 0.4977, 0.1717, 0.4908, 0.2505, 0.6627, 0.2893, 1.038, 0.5345, 0.325, 0.5305, 0.224, 0.8652, 0.2308, 0.9001, 0.3827, 0.2893, 1.038, 0.2505, 0.6627, 0.2762, 0.6589, 0.3315, 1.032, 0.4676, 0.05361, 0.4718, -0.0989, 0.6284, -0.09938, 0.6289, 0.05311, 0.3315, 1.032, 0.2762, 0.6589, 0.3018, 0.6551, 0.3737, 1.026, 0.6289, 0.05311, 0.6284, -0.09938, 0.785, -0.09986, 0.7901, 0.05262, 0.1675, -0.07351, 0.2229, 0.2996, 0.1972, 0.3034, 0.1253, -0.06726, 0.3063, 0.05311, 0.3058, -0.09938, 0.4624, -0.09986, 0.4676, 0.05262, 0.2097, -0.07977, 0.2485, 0.2958, 0.2229, 0.2996, 0.1675, -0.07351, 0.145, 0.0536, 0.1492, -0.0989, 0.3058, -0.09938, 0.3063, 0.05311, 0.1253, -0.06726, 0.1972, 0.3034, 0.1717, 0.4908, 0.125, 0.4977, 0.09986, 0.3834, 0.1265, 0.2315, 0.5305, 0.224, 0.5345, 0.325, 0.374, 0.4608, 0.3273, 0.4677, 0.2485, 0.2958, 0.2097, -0.07977, 0.5345, 0.4844, 0.5305, 0.3834, 0.8652, 0.3902, 0.9001, 0.5421, 0.1204, 0.9001, 0.09986, 0.7294, 0.5315, 0.7215, 0.5245, 0.8927, 0.2122, 0.3397, 0.2613, 0.319, 0.262, 0.4717, 0.2128, 0.4715, 0.5245, 0.714, 0.5315, 0.5428, 0.8894, 0.5501, 0.8592, 0.7208, 0.2128, 0.1665, 0.262, 0.1663, 0.2613, 0.319, 0.2122, 0.2983, 0.1276, 0.224, 0.09986, 0.05473, 0.2837, 0.05419, 0.2842, 0.2235, 0.2227, 0.8893, 0.2088, 0.8382, 0.3007, 0.8365, 0.3009, 0.8884, 0.2842, 0.2235, 0.2837, 0.05419, 0.4676, 0.0536, 0.4408, 0.223, 0.3009, 0.8884, 0.3007, 0.8365, 0.3926, 0.8377, 0.3791, 0.8889, 0.6519, 0.2235, 0.6514, 0.05419, 0.8352, 0.05361, 0.8085, 0.223, 0.4878, 0.8884, 0.4876, 0.8365, 0.5795, 0.8377, 0.566, 0.8889, 0.4953, 0.224, 0.4676, 0.05473, 0.6514, 0.05419, 0.6519, 0.2235, 0.4096, 0.8893, 0.3957, 0.8382, 0.4876, 0.8365, 0.4878, 0.8884, 0.1204, 0.7215, 0.09986, 0.5508, 0.5315, 0.5428, 0.5245, 0.714, 0.2114, 0.03464, 0.2603, 0.01368, 0.262, 0.1663, 0.2128, 0.1665, 0.5245, 0.8927, 0.5315, 0.7215, 0.8894, 0.7287, 0.8591, 0.8995, 0.2128, 0.4715, 0.262, 0.4717, 0.2603, 0.6243, 0.2114, 0.6033])
me_plane_009.materials.append(mat_sportsterchrome)
me_plane_009.materials.append(mat_leatherdarkbrown)
me_plane_009.materials.append(mat_warhammer_head)
me_plane_009.materials.append(None)
me_plane_009.materials.append(mat_copper)
me_plane_009.use_remesh_preserve_volume = False
me_plane_009.use_remesh_preserve_attributes = False
me_plane_009.use_mirror_vertex_groups = False
me_plane_009.update()
me_plane_008 = bpy.data.meshes.new('Plane.008')
me_plane_008.from_pydata([(-0.01086, 0.1244, -4.5), (-0.01086, 0.1244, -1.5), (-0.01086, -0.1244, -4.5), (-0.01086, -0.1244, -1.5), (-0.1311, 0.0, -4.5), (-0.1311, 0.0, -1.5), (2.131, 0.0, -4.5), (2.131, 0.0, -1.5), (1.0, 0.4317, -4.5), (1.0, 0.4317, -1.5), (2.011, 0.1244, -4.5), (2.011, 0.1244, -1.5), (2.011, -0.1244, -4.5), (2.011, -0.1244, -1.5), (1.0, -0.4317, -4.5), (1.0, -0.4317, -1.5), (-0.006406, 0.1231, -3.0), (-0.006406, -0.1231, -3.0), (-0.1311, 0.0, -3.0), (2.131, 0.0, -3.0), (1.0, 0.429, -3.0), (2.006, 0.1231, -3.0), (2.006, -0.1231, -3.0), (1.0, -0.429, -3.0), (1.0, 0.5138, -6.0), (1.0, -0.5138, -6.0), (-0.14, -0.1623, -6.0), (-0.14, 0.1623, -6.0), (-0.14, 0.0, -6.0), (2.14, 0.0, -6.0), (2.14, -0.1623, -6.0), (2.14, 0.1623, -6.0), (2.14, 0.1623, 0.0), (2.14, -0.1623, 0.0), (2.14, 0.0, 0.0), (-0.14, 0.0, 0.0), (-0.14, 0.1623, 0.0), (-0.14, -0.1623, 0.0), (1.0, -0.5138, 0.0), (1.0, 0.5138, 0.0)], [], [(2, 26, 25, 14), (17, 2, 14, 23), (3, 17, 23, 15), (37, 3, 15, 38), (27, 0, 8, 24), (0, 16, 20, 8), (9, 20, 16, 1), (39, 9, 1, 36), (0, 27, 28, 4), (16, 0, 4, 18), (1, 16, 18, 5), (36, 1, 5, 35), (4, 28, 26, 2), (18, 4, 2, 17), (5, 18, 17, 3), (35, 5, 3, 37), (6, 29, 31, 10), (19, 6, 10, 21), (7, 19, 21, 11), (34, 7, 11, 32), (12, 30, 29, 6), (22, 12, 6, 19), (13, 22, 19, 7), (33, 13, 7, 34), (10, 31, 24, 8), (21, 10, 8, 20), (11, 21, 20, 9), (32, 11, 9, 39), (14, 25, 30, 12), (23, 14, 12, 22), (15, 23, 22, 13), (38, 15, 13, 33)])
me_plane_008.polygons.foreach_set('use_smooth', [True] * 32)
me_plane_008.polygons.foreach_set('material_index', [1, 1, 1, 1, 1, 1, 1, 1, 1, 1, 1, 1, 1, 1, 1, 1, 1, 1, 1, 1, 1, 1, 1, 1, 1, 1, 1, 1, 1, 1, 1, 1])
_uv = me_plane_008.uv_layers.new(name='UVMap')
_uv.uv.foreach_set('vector', [0.6012, 0.6353, 0.6208, 0.8469, 0.4814, 0.8474, 0.4774, 0.6356, 0.5999, 0.4235, 0.6012, 0.6353, 0.4774, 0.6356, 0.4766, 0.4239, 0.5999, 0.2118, 0.5999, 0.4235, 0.4766, 0.4239, 0.4761, 0.2122, 0.6182, 0.0, 0.5999, 0.2118, 0.4761, 0.2122, 0.4788, 0.0004278, 0.002598, 0.8479, 0.01782, 0.6361, 0.167, 0.6356, 0.171, 0.8474, 0.01782, 0.6361, 0.01772, 0.4244, 0.1662, 0.4239, 0.167, 0.6356, 0.1657, 0.2122, 0.1662, 0.4239, 0.01772, 0.4244, 0.01652, 0.2126, 0.1684, 0.0004278, 0.1657, 0.2122, 0.01652, 0.2126, 0.0, 0.0009444, 0.6269, 0.2123, 0.6208, 0.0005737, 0.7143, 0.0002868, 0.715, 0.212, 0.6277, 0.424, 0.6269, 0.2123, 0.715, 0.212, 0.7156, 0.4238, 0.6282, 0.6358, 0.6277, 0.424, 0.7156, 0.4238, 0.7163, 0.6355, 0.6234, 0.8475, 0.6282, 0.6358, 0.7163, 0.6355, 0.7169, 0.8472, 0.715, 0.212, 0.7143, 0.0002868, 0.8078, 0.0, 0.8031, 0.2117, 0.7156, 0.4238, 0.715, 0.212, 0.8031, 0.2117, 0.8036, 0.4235, 0.7163, 0.6355, 0.7156, 0.4238, 0.8036, 0.4235, 0.8044, 0.6352, 0.7169, 0.8472, 0.7163, 0.6355, 0.8044, 0.6352, 0.8104, 0.8469, 0.9046, 0.212, 0.9039, 0.0002868, 0.9974, 0.0, 0.9927, 0.2117, 0.9052, 0.4238, 0.9046, 0.212, 0.9927, 0.2117, 0.9932, 0.4235, 0.9059, 0.6355, 0.9052, 0.4238, 0.9932, 0.4235, 0.994, 0.6352, 0.9065, 0.8472, 0.9059, 0.6355, 0.994, 0.6352, 1.0, 0.8469, 0.8164, 0.2123, 0.8104, 0.0005736, 0.9039, 0.0002868, 0.9046, 0.212, 0.8173, 0.424, 0.8164, 0.2123, 0.9046, 0.212, 0.9052, 0.4238, 0.8177, 0.6358, 0.8173, 0.424, 0.9052, 0.4238, 0.9059, 0.6355, 0.813, 0.8475, 0.8177, 0.6358, 0.9059, 0.6355, 0.9065, 0.8472, 0.2908, 0.6353, 0.3104, 0.8469, 0.171, 0.8474, 0.167, 0.6356, 0.2895, 0.4235, 0.2908, 0.6353, 0.167, 0.6356, 0.1662, 0.4239, 0.2895, 0.2118, 0.2895, 0.4235, 0.1662, 0.4239, 0.1657, 0.2122, 0.3078, 0.0, 0.2895, 0.2118, 0.1657, 0.2122, 0.1684, 0.0004278, 0.4774, 0.6356, 0.4814, 0.8474, 0.313, 0.8479, 0.3282, 0.6361, 0.4766, 0.4239, 0.4774, 0.6356, 0.3282, 0.6361, 0.3281, 0.4244, 0.4761, 0.2122, 0.4766, 0.4239, 0.3281, 0.4244, 0.3269, 0.2126, 0.4788, 0.0004278, 0.4761, 0.2122, 0.3269, 0.2126, 0.3104, 0.0009444])
me_plane_008.materials.append(mat_sportsterchrome)
me_plane_008.materials.append(mat_leatherdarkbrown)
me_plane_008.materials.append(mat_warhammer_head)
me_plane_008.materials.append(None)
me_plane_008.use_remesh_preserve_volume = False
me_plane_008.use_remesh_preserve_attributes = False
me_plane_008.use_mirror_vertex_groups = False
me_plane_008.update()
arm_armature = bpy.data.armatures.new('Armature')  # bones are not reproduced

# ---- objects
ob_armature = bpy.data.objects.new('Armature', arm_armature)
ob_lamp_003 = bpy.data.objects.new('Lamp.003', light_lamp_003)
ob_lamp_002 = bpy.data.objects.new('Lamp.002', light_lamp_002)
ob_lamp_001 = bpy.data.objects.new('Lamp.001', light_lamp_001)
ob_lamp = bpy.data.objects.new('Lamp', light_lamp)
ob_camera = bpy.data.objects.new('Camera', cam_camera)
ob_plane_001 = bpy.data.objects.new('Plane.001', me_plane_001)
ob_plane = bpy.data.objects.new('Plane', me_plane)
ob_plane_007 = bpy.data.objects.new('Plane.007', me_plane_007)
ob_plane_006 = bpy.data.objects.new('Plane.006', me_plane_004)
ob_plane_009 = bpy.data.objects.new('Plane.009', me_plane_009)
ob_plane_008 = bpy.data.objects.new('Plane.008', me_plane_008)

# ---- transforms, parenting, visibility, modifiers, constraints
ob_armature.location = (0.0, 0.0, 0.0)
ob_armature.lineart.crease_threshold = 0.0
ob_lamp_003.location = (4.076, 1.005, 21.9)
ob_lamp_003.rotation_euler = (0.6503, 0.05522, 1.866)
ob_lamp_003.lock_rotations_4d = False
ob_lamp_003.empty_display_type = 'ARROWS'
ob_lamp_003.color = (0.0, 0.0, 0.0, 0.0)
ob_lamp_003.lineart.crease_threshold = 0.0
ob_lamp_002.location = (4.076, 1.005, 41.9)
ob_lamp_002.rotation_euler = (0.6503, 0.05522, 1.866)
ob_lamp_002.lock_rotations_4d = False
ob_lamp_002.empty_display_type = 'ARROWS'
ob_lamp_002.color = (0.0, 0.0, 0.0, 0.0)
ob_lamp_002.lineart.crease_threshold = 0.0
ob_lamp_001.location = (4.076, 1.005, 21.9)
ob_lamp_001.rotation_euler = (0.6503, 0.05522, 1.866)
ob_lamp_001.lock_rotations_4d = False
ob_lamp_001.empty_display_type = 'ARROWS'
ob_lamp_001.color = (0.0, 0.0, 0.0, 0.0)
ob_lamp_001.lineart.crease_threshold = 0.0
ob_lamp.location = (4.076, 1.005, 1.904)
ob_lamp.rotation_euler = (0.6503, 0.05522, 1.866)
ob_lamp.lock_rotations_4d = False
ob_lamp.empty_display_type = 'ARROWS'
ob_lamp.color = (0.0, 0.0, 0.0, 0.0)
ob_lamp.lineart.crease_threshold = 0.0
ob_camera.location = (7.481, -6.508, 5.344)
ob_camera.rotation_euler = (1.109, 0.01082, 0.8149)
ob_camera.lock_rotations_4d = False
ob_camera.empty_display_type = 'ARROWS'
ob_camera.color = (0.0, 0.0, 0.0, 0.0)
ob_camera.display_type = 'WIRE'
ob_camera.lineart.crease_threshold = 0.0
ob_plane_001.location = (-1.0, 0.0, 0.0)
ob_plane_001.lineart.crease_threshold = 0.0
ob_plane.location = (-1.0, 0.0, 0.0)
ob_plane.lineart.crease_threshold = 0.0
ob_plane_007.location = (-20.0, 1.0, 1.7)
ob_plane_007.rotation_euler = (-1.571, 7.55e-08, -1.571)
ob_plane_007.lineart.crease_threshold = 0.0
ob_plane_006.location = (-20.0, 1.0, 1.7)
ob_plane_006.rotation_euler = (-1.571, 7.55e-08, -1.571)
ob_plane_006.lineart.crease_threshold = 0.0
ob_plane_009.location = (3.1, 0.09289, 2.0)
ob_plane_009.rotation_euler = (0.6155, 0.5236, 0.9553)
ob_plane_009.lineart.crease_threshold = 0.0
ob_plane_008.location = (3.1, 0.09289, 2.0)
ob_plane_008.rotation_euler = (0.6155, 0.5236, 0.9553)
ob_plane_008.lineart.crease_threshold = 0.0

# ---- collection membership
col_collection_1.objects.link(ob_armature)
col_collection_11.objects.link(ob_lamp_003)
col_collection_11.objects.link(ob_lamp_002)
col_collection_11.objects.link(ob_lamp_001)
col_collection_11.objects.link(ob_lamp)
col_collection_11.objects.link(ob_camera)
col_collection_11.objects.link(ob_plane_001)
col_collection_11.objects.link(ob_plane)
col_collection_12.objects.link(ob_plane_007)
col_collection_12.objects.link(ob_plane_006)
col_collection_13.objects.link(ob_plane_009)
col_collection_13.objects.link(ob_plane_008)

# ---- scene / render settings (as saved in the file)
scene.camera = ob_camera
scene.frame_start = 1; scene.frame_end = 250; scene.frame_set(1)
scene.render.engine = 'BLENDER_EEVEE_NEXT'
scene.render.image_settings.color_mode = 'RGB'
scene.render.image_settings.compression = 90
scene.render.resolution_percentage = 50
scene.render.dither_intensity = 0.0
scene.render.bake_margin = 2
scene.render.bake_bias = 0.0
scene.cycles.use_denoising = False
scene.cycles.samples = 10
scene.cycles.sampling_pattern = 'TABULATED_SOBOL'
scene.cycles.light_sampling_threshold = 0.0
scene.cycles.use_adaptive_sampling = False
scene.cycles.use_light_tree = False
scene.cycles.blur_glossy = 0.0
scene.cycles.volume_bounces = 1
scene.cycles.pixel_filter_type = 'GAUSSIAN'
scene.cycles.sample_clamp_indirect = 0.0
scene.view_settings.view_transform = 'Standard'
bpy.context.view_layer.update()
